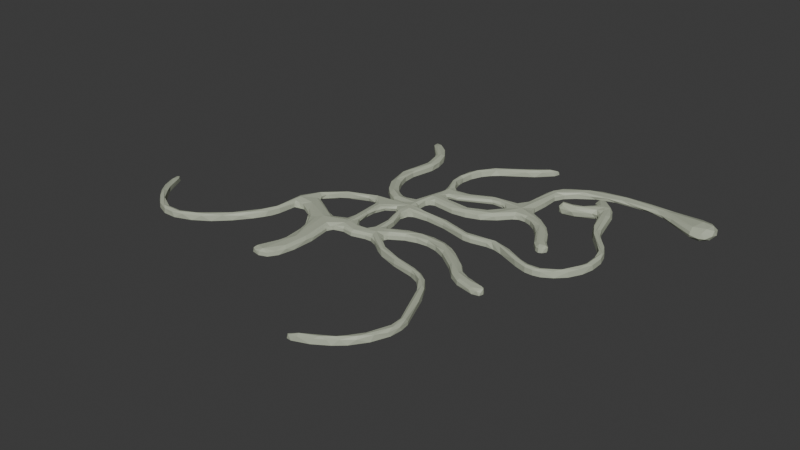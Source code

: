 # Source: cave.blend  (saved by Blender 4.5.90; exported with 4.5.12 LTS)
import bpy
from mathutils import Matrix  # noqa: F401  (used for matrix-valued properties, if any)

bpy.ops.wm.read_factory_settings(use_empty=True)
scene = bpy.context.scene
scene.name = 'Scene'

# ---- collections
col_collection = bpy.data.collections.new('Collection'); scene.collection.children.link(col_collection)

# ---- materials (node trees are filled in below, after node groups)
mat_material = bpy.data.materials.new('Material')
mat_material.alpha_threshold = 0.0
mat_material.roughness = 0.5
mat_material.line_color = (0.0, 0.0, 0.0, 1.0)

# ---- material node trees
mat_material.use_nodes = True; mat_material.node_tree.nodes.clear()
_N = mat_material.node_tree.nodes; _L = mat_material.node_tree.links
n0 = _N.new('ShaderNodeOutputMaterial'); n0.name = 'Material Output'; n0.location = (200, 100)
n1 = _N.new('ShaderNodeBsdfPrincipled'); n1.name = 'Principled BSDF'; n1.location = (-200, 100)
n1.inputs[3].default_value = 1.45
n2 = _N.new('ShaderNodeRGB'); n2.name = 'RGB'; n2.location = (-490, 80)
n2.outputs[0].default_value = (0.4597, 0.4997, 0.3839, 1.0)
_L.new(n1.outputs[0], n0.inputs[0])
_L.new(n2.outputs[0], n1.inputs[0])
n0.is_active_output = True

# ---- world
world_world = bpy.data.worlds.new('World'); scene.world = world_world
world_world.use_nodes = True; world_world.node_tree.nodes.clear()
_N = world_world.node_tree.nodes; _L = world_world.node_tree.links
n0 = _N.new('ShaderNodeOutputWorld'); n0.name = 'World Output'; n0.location = (200, 100)
n1 = _N.new('ShaderNodeBackground'); n1.name = 'Background'; n1.location = (-200, 100)
n1.inputs[0].default_value = (0.05088, 0.05088, 0.05088, 1.0)
_L.new(n1.outputs[0], n0.inputs[0])
n0.is_active_output = True
world_world.color = (0.05088, 0.05088, 0.05088)
world_world.sun_shadow_jitter_overblur = 0.0

# ---- meshes
me_cube = bpy.data.meshes.new('Cube')
me_cube.from_pydata([(1.0, 1.0, 1.0), (1.0, 1.0, -1.0), (1.0, -1.0, 1.0), (1.0, -1.0, -1.0), (-1.0, 1.0, 1.0), (-1.0, 1.0, -1.0), (-1.0, -1.0, 1.0), (-1.0, -1.0, -1.0), (0.9944, 3.808, -1.0), (-0.9944, 4.02, -1.0), (0.9944, 3.808, 1.0), (-0.9944, 4.02, 1.0), (1.314, 7.05, -1.0), (-0.5769, 7.701, -1.0), (1.314, 7.05, 1.0), (-0.5769, 7.701, 1.0), (2.455, 10.48, -1.0), (0.4578, 10.59, -1.0), (2.455, 10.48, 1.0), (0.4578, 10.59, 1.0), (2.511, 14.71, -1.0), (0.8218, 13.64, -1.0), (2.511, 14.71, 1.0), (0.8218, 13.64, 1.0), (-0.1935, 18.55, -1.0), (-2.178, 18.79, -1.0), (-0.1935, 18.55, 1.0), (-2.178, 18.79, 1.0), (0.4542, 24.6, -1.0), (-1.216, 25.7, -1.0), (0.4542, 24.6, 1.0), (-1.216, 25.7, 1.0), (3.426, 29.32, -1.0), (2.461, 31.07, -1.0), (3.426, 29.32, 1.0), (2.461, 31.07, 1.0), (10.86, 33.46, -1.0), (9.44, 34.87, -1.0), (10.86, 33.46, 1.0), (9.44, 34.87, 1.0), (16.61, 39.26, -1.0), (15.19, 40.67, -1.0), (16.61, 39.26, 1.0), (15.19, 40.67, 1.0), (10.11, 0.9596, 1.0), (10.11, 0.9596, -1.0), (9.546, -0.9596, 1.0), (9.546, -0.9596, -1.0), (16.19, -0.8214, 1.0), (16.19, -0.8214, -1.0), (15.62, -2.741, 1.0), (15.62, -2.741, -1.0), (18.8, -1.755, 1.0), (18.8, -1.755, -1.0), (19.37, -3.67, 1.0), (19.37, -3.67, -1.0), (24.85, -0.09926, 1.0), (24.85, -0.09926, -1.0), (24.32, -2.028, 1.0), (24.32, -2.028, -1.0), (29.13, -1.301, 1.0), (29.13, -1.301, -1.0), (28.19, -3.065, 1.0), (28.19, -3.065, -1.0), (35.63, -4.954, 1.0), (35.63, -4.954, -1.0), (35.8, -6.947, 1.0), (35.8, -6.947, -1.0), (39.44, -4.81, 1.0), (39.44, -4.81, -1.0), (40.73, -6.336, 1.0), (40.73, -6.336, -1.0), (43.51, -1.537, 1.0), (43.51, -1.537, -1.0), (45.39, -2.213, 1.0), (45.39, -2.213, -1.0), (45.6, 3.9, 1.0), (45.6, 3.9, -1.0), (47.57, 4.249, 1.0), (47.57, 4.249, -1.0), (44.75, 10.03, 1.0), (44.75, 10.03, -1.0), (46.04, 11.55, 1.0), (46.04, 11.55, -1.0), (38.42, 15.66, 1.0), (38.42, 15.66, -1.0), (40.36, 16.12, 1.0), (40.36, 16.12, -1.0), (36.15, 21.83, 1.732), (36.91, 22.01, -1.0), (39.62, 22.65, 1.732), (38.86, 22.47, -1.0), (-6.092, 1.253, 1.0), (-6.092, 1.253, -1.0), (-4.443, 3.783, 1.0), (-4.443, 3.783, -1.0), (-10.16, 4.08, 1.0), (-10.16, 4.08, -1.0), (-7.587, 5.659, 1.0), (-7.587, 5.659, -1.0), (-13.69, 10.1, 1.0), (-13.69, 10.1, -1.0), (-10.68, 10.43, 1.0), (-10.68, 10.43, -1.0), (-14.25, 17.24, 1.0), (-14.25, 17.24, -1.0), (-11.51, 15.96, 1.0), (-11.51, 15.96, -1.0), (-11.96, 21.31, 1.0), (-11.96, 21.31, -1.0), (-9.035, 22.05, 1.0), (-9.035, 22.05, -1.0), (-13.38, 28.13, 1.0), (-13.38, 28.13, -1.0), (-11.51, 30.5, 1.0), (-11.51, 30.5, -1.0), (-19.96, 33.33, 1.0), (-19.96, 33.33, -1.0), (-18.08, 35.7, 1.0), (-18.08, 35.7, -1.0), (-8.652, 0.934, -1.0), (-7.937, -0.934, -1.0), (-7.937, -0.934, 1.0), (-8.652, 0.934, 1.0), (-16.19, -2.02, -1.0), (-14.86, -3.513, -1.0), (-14.86, -3.513, 1.0), (-16.19, -2.02, 1.0), (-22.76, -8.077, -1.0), (-20.83, -8.625, -1.0), (-20.83, -8.625, 1.0), (-22.76, -8.077, 1.0), (-24.33, -13.96, -1.0), (-22.36, -13.62, -1.0), (-22.36, -13.62, 1.0), (-24.33, -13.96, 1.0), (-23.29, -18.69, -1.0), (-21.55, -19.67, -1.0), (-21.55, -19.67, 1.0), (-23.29, -18.69, 1.0), (-26.57, -24.56, -1.0), (-25.07, -25.88, -1.0), (-25.07, -25.88, 1.0), (-26.57, -24.56, 1.0), (-32.59, -31.5, -1.0), (-31.69, -33.29, -1.0), (-31.69, -33.29, 1.0), (-32.59, -31.5, 1.0), (-39.88, -35.54, -1.0), (-40.54, -37.42, -1.0), (-40.54, -37.42, 1.0), (-39.88, -35.54, 1.0), (-45.38, -33.7, -1.0), (-46.81, -35.1, -1.0), (-46.81, -35.1, 1.0), (-45.38, -33.7, 1.0), (-51.04, -28.05, -1.0), (-52.94, -28.69, -1.0), (-52.94, -28.69, 1.0), (-51.04, -28.05, 1.0), (-53.37, -21.17, -1.0), (-55.27, -21.81, -1.0), (-55.27, -21.81, 1.0), (-53.37, -21.17, 1.0), (-15.52, -10.42, -1.0), (-15.52, -10.42, 1.0), (-18.68, -14.57, -1.0), (-18.68, -14.57, 1.0), (-10.7, -14.29, -1.0), (-10.7, -14.29, 1.0), (-15.14, -17.05, -1.0), (-15.14, -17.05, 1.0), (-8.438, -18.04, -1.0), (-8.438, -18.04, 1.0), (-13.34, -19.85, -1.0), (-13.34, -19.85, 1.0), (-6.687, -23.19, -1.0), (-6.687, -23.19, 1.0), (-11.91, -23.3, -1.0), (-11.91, -23.3, 1.0), (-7.175, -33.92, -1.0), (-7.175, -33.92, 1.0), (-11.04, -30.41, -1.0), (-11.04, -30.41, 1.0), (-10.65, -37.3, -1.0), (-10.65, -37.3, 1.0), (-15.7, -35.98, -1.0), (-15.7, -35.98, 1.0), (-0.8918, -5.21, -1.0), (-0.8918, -5.21, 1.0), (0.8918, -4.305, 1.0), (0.8918, -4.305, -1.0), (0.5404, -7.75, -1.0), (0.5404, -7.75, 1.0), (2.539, -7.832, 1.0), (2.539, -7.832, -1.0), (0.513, -12.46, -1.0), (0.513, -12.46, 1.0), (2.227, -11.43, 1.0), (2.227, -11.43, -1.0), (2.592, -15.77, -1.0), (2.592, -15.77, 1.0), (3.788, -14.17, 1.0), (3.788, -14.17, -1.0), (5.79, -18.16, -1.0), (5.79, -18.16, 1.0), (6.986, -16.56, 1.0), (6.986, -16.56, -1.0), (8.486, -20.11, -1.0), (8.486, -20.11, 1.0), (9.128, -18.21, 1.0), (9.128, -18.21, -1.0), (15.04, -22.31, -1.0), (15.04, -22.31, 1.0), (15.3, -20.33, 1.0), (15.3, -20.33, -1.0), (19.97, -22.85, -1.0), (19.97, -22.85, 1.0), (21.04, -21.16, 1.0), (21.04, -21.16, -1.0), (23.79, -25.05, -1.0), (23.79, -25.05, 1.0), (25.64, -24.31, 1.0), (25.64, -24.31, -1.0), (28.46, -36.67, -1.0), (28.46, -36.67, 1.0), (30.32, -35.93, 1.0), (30.32, -35.93, -1.0), (29.4, -38.74, -1.0), (29.4, -38.74, 1.0), (31.39, -38.85, 1.0), (31.39, -38.85, -1.0), (29.28, -42.8, -1.0), (29.28, -42.8, 1.0), (31.03, -43.77, 1.0), (31.03, -43.77, -1.0), (26.31, -48.31, -1.0), (26.31, -48.31, 1.0), (27.6, -49.84, 1.0), (27.6, -49.84, -1.0), (22.27, -51.99, -1.059), (22.02, -51.91, 0.9232), (22.48, -53.85, 1.059), (22.73, -53.93, -0.9232), (14.61, -53.86, -1.949), (14.36, -53.78, 0.03344), (14.82, -55.72, 0.1697), (15.07, -55.8, -1.813), (5.661, -9.472, 1.0), (5.661, -9.472, -1.0), (7.223, -12.21, 1.0), (7.223, -12.21, -1.0), (8.385, -8.028, 1.0), (8.385, -8.028, -1.0), (8.914, -11.14, 1.0), (8.914, -11.14, -1.0), (14.56, -7.139, 1.0), (14.56, -7.139, -1.0), (13.67, -10.16, 1.0), (13.67, -10.16, -1.0), (19.92, -8.812, 1.0), (19.92, -8.812, -1.0), (18.01, -11.32, 1.0), (18.01, -11.32, -1.0), (23.62, -11.63, 1.0), (23.62, -11.63, -1.0), (21.71, -14.14, 1.0), (21.71, -14.14, -1.0), (23.6, -11.62, 1.0), (23.6, -11.62, -1.0), (21.69, -14.13, 1.0), (21.69, -14.13, -1.0), (26.52, -13.94, 1.0), (26.52, -13.94, -1.0), (23.92, -15.72, 1.0), (23.92, -15.72, -1.0), (27.45, -15.72, 1.0), (27.45, -15.72, -1.0), (26.21, -18.62, 1.0), (26.21, -18.62, -1.0), (30.72, -17.18, 1.0), (30.72, -17.18, -1.0), (30.31, -20.31, 1.0), (30.31, -20.31, -1.0), (35.55, -17.81, 1.0), (35.55, -17.81, -1.0), (35.14, -20.94, 1.0), (35.14, -20.94, -1.0), (7.548, 5.166, 1.0), (7.548, 5.166, -1.0), (7.077, 8.745, 1.0), (7.077, 8.745, -1.0), (14.24, 6.255, 1.0), (14.24, 6.255, -1.0), (12.16, 9.203, 1.0), (12.16, 9.203, -1.0), (18.9, 9.685, 1.0), (18.9, 9.685, -1.0), (15.92, 11.72, 1.0), (15.92, 11.72, -1.0), (21.22, 13.3, 1.0), (21.22, 13.3, -1.0), (17.7, 14.12, 1.0), (17.7, 14.12, -1.0), (21.94, 16.39, 1.0), (21.94, 16.39, -1.0), (18.43, 17.22, 1.0), (18.43, 17.22, -1.0), (24.84, 12.65, 1.0), (24.84, 12.65, -1.0), (26.95, 15.02, 1.0), (26.95, 15.02, -1.0), (28.27, 9.732, 1.0), (28.27, 9.732, -1.0), (31.05, 11.27, 1.0), (31.05, 11.27, -1.0), (30.46, 5.759, 1.0), (30.46, 5.759, -1.0), (33.25, 7.297, 1.0), (33.25, 7.297, -1.0), (31.79, 3.594, 1.0), (31.79, 3.594, -1.0), (33.8, 6.054, 1.0), (33.8, 6.054, -1.0), (33.97, 1.814, 1.0), (33.97, 1.814, -1.0), (35.98, 4.274, 1.0), (35.98, 4.274, -1.0), (23.28, 22.52, 1.0), (23.28, 22.52, -1.0), (19.68, 22.14, 1.0), (19.68, 22.14, -1.0), (22.42, 26.39, 1.0), (22.42, 26.39, -1.0), (19.47, 28.48, 1.0), (19.47, 28.48, -1.0), (24.8, 30.15, 1.0), (24.8, 30.15, -1.0), (23.25, 33.42, 1.0), (23.25, 33.42, -1.0), (30.78, 33.09, 1.0), (30.78, 33.09, -1.0), (30.35, 36.67, 1.0), (30.35, 36.67, -1.0), (14.23, 15.38, 1.0), (14.23, 15.38, -1.0), (12.64, 18.13, 1.0), (12.64, 18.13, -1.0), (10.74, 13.36, 1.0), (10.74, 13.36, -1.0), (9.323, 16.2, 1.0), (9.323, 16.2, -1.0), (8.013, 12.0, 1.0), (8.013, 12.0, -1.0), (6.595, 14.84, 1.0), (6.595, 14.84, -1.0), (4.313, 10.48, 1.0), (4.313, 10.48, -1.0), (3.614, 14.66, 1.0), (3.614, 14.66, -1.0), (5.668, 10.71, 1.0), (5.668, 10.71, -1.0), (4.97, 14.89, 1.0), (4.97, 14.89, -1.0), (-0.7653, -14.06, -1.0), (-0.7653, -14.06, 1.0), (-1.895, -17.8, -1.0), (-1.895, -17.8, 1.0), (-4.626, -13.04, -1.0), (-4.626, -13.04, 1.0), (-4.272, -16.93, -1.0), (-4.272, -16.93, 1.0), (-6.507, -13.24, -1.0), (-6.507, -13.24, 1.0), (-5.458, -17.01, -1.0), (-5.458, -17.01, 1.0), (1.0, 1.0, -0.8649), (1.0, -1.0, -0.8649), (-1.0, 1.0, -0.8649), (0.9944, 3.808, -0.8649), (-0.9944, 4.02, -0.8649), (1.314, 7.05, -0.8649), (-0.5769, 7.701, -0.8649), (0.4578, 10.59, -0.8649), (2.511, 14.71, -0.8649), (0.8218, 13.64, -0.8649), (-0.1935, 18.55, -0.8649), (-2.178, 18.79, -0.8649), (0.4542, 24.6, -0.8649), (-1.216, 25.7, -0.8649), (3.426, 29.32, -0.8649), (2.461, 31.07, -0.8649), (10.86, 33.46, -0.8649), (9.44, 34.87, -0.8649), (16.61, 39.26, -0.8649), (15.19, 40.67, -0.8649), (10.11, 0.9596, -0.8649), (9.546, -0.9596, -0.8649), (16.19, -0.8214, -0.8649), (15.62, -2.741, -0.8649), (18.8, -1.755, -0.8649), (19.37, -3.67, -0.8649), (24.85, -0.09926, -0.8649), (24.32, -2.028, -0.8649), (29.13, -1.301, -0.8649), (28.19, -3.065, -0.8649), (35.63, -4.954, -0.8649), (35.8, -6.947, -0.8649), (39.44, -4.81, -0.8649), (40.73, -6.336, -0.8649), (43.51, -1.537, -0.8649), (45.39, -2.213, -0.8649), (45.6, 3.9, -0.8649), (47.57, 4.249, -0.8649), (44.75, 10.03, -0.8649), (46.04, 11.55, -0.8649), (38.42, 15.66, -0.8649), (40.36, 16.12, -0.8649), (36.15, 21.83, -1.597), (39.62, 22.65, -1.597), (-6.092, 1.253, -0.8649), (-4.443, 3.783, -0.8649), (-10.16, 4.08, -0.8649), (-7.587, 5.659, -0.8649), (-13.69, 10.1, -0.8649), (-10.68, 10.43, -0.8649), (-14.25, 17.24, -0.8649), (-11.51, 15.96, -0.8649), (-11.96, 21.31, -0.8649), (-9.035, 22.05, -0.8649), (-13.38, 28.13, -0.8649), (-11.51, 30.5, -0.8649), (-19.96, 33.33, -0.8649), (-18.08, 35.7, -0.8649), (-8.652, 0.934, -0.8649), (-16.19, -2.02, -0.8649), (-22.76, -8.077, -0.8649), (-22.36, -13.62, -0.8649), (-24.33, -13.96, -0.8649), (-21.55, -19.67, -0.8649), (-23.29, -18.69, -0.8649), (-25.07, -25.88, -0.8649), (-26.57, -24.56, -0.8649), (-31.69, -33.29, -0.8649), (-32.59, -31.5, -0.8649), (-40.54, -37.42, -0.8649), (-39.88, -35.54, -0.8649), (-46.81, -35.1, -0.8649), (-45.38, -33.7, -0.8649), (-52.94, -28.69, -0.8649), (-51.04, -28.05, -0.8649), (-55.27, -21.81, -0.8649), (-53.37, -21.17, -0.8649), (-18.68, -14.57, -0.8649), (-15.14, -17.05, -0.8649), (-8.438, -18.04, -0.8649), (-13.34, -19.85, -0.8649), (-6.687, -23.19, -0.8649), (-11.91, -23.3, -0.8649), (-7.175, -33.92, -0.8649), (-11.04, -30.41, -0.8649), (-10.65, -37.3, -0.8649), (-15.7, -35.98, -0.8649), (0.8918, -4.305, -0.8649), (2.539, -7.832, -0.8649), (2.227, -11.43, -0.8649), (2.592, -15.77, -0.8649), (3.788, -14.17, -0.8649), (5.79, -18.16, -0.8649), (6.986, -16.56, -0.8649), (8.486, -20.11, -0.8649), (9.128, -18.21, -0.8649), (15.04, -22.31, -0.8649), (15.3, -20.33, -0.8649), (19.97, -22.85, -0.8649), (21.04, -21.16, -0.8649), (23.79, -25.05, -0.8649), (25.64, -24.31, -0.8649), (28.46, -36.67, -0.8649), (30.32, -35.93, -0.8649), (29.4, -38.74, -0.8649), (31.39, -38.85, -0.8649), (29.28, -42.8, -0.8649), (31.03, -43.77, -0.8649), (26.31, -48.31, -0.8649), (27.6, -49.84, -0.8649), (22.26, -51.99, -0.9255), (22.71, -53.93, -0.7893), (14.59, -53.85, -1.815), (15.05, -55.8, -1.679), (5.661, -9.472, -0.8649), (7.223, -12.21, -0.8649), (8.385, -8.028, -0.8649), (8.914, -11.14, -0.8649), (14.56, -7.139, -0.8649), (13.67, -10.16, -0.8649), (19.92, -8.812, -0.8649), (18.01, -11.32, -0.8649), (23.62, -11.63, -0.8649), (21.71, -14.14, -0.8649), (23.6, -11.62, -0.8649), (21.69, -14.13, -0.8649), (26.52, -13.94, -0.8649), (23.92, -15.72, -0.8649), (27.45, -15.72, -0.8649), (26.21, -18.62, -0.8649), (30.72, -17.18, -0.8649), (30.31, -20.31, -0.8649), (35.55, -17.81, -0.8649), (35.14, -20.94, -0.8649), (7.548, 5.166, -0.8649), (14.24, 6.255, -0.8649), (18.9, 9.685, -0.8649), (21.22, 13.3, -0.8649), (21.94, 16.39, -0.8649), (18.43, 17.22, -0.8649), (24.84, 12.65, -0.8649), (26.95, 15.02, -0.8649), (28.27, 9.732, -0.8649), (31.05, 11.27, -0.8649), (30.46, 5.759, -0.8649), (33.25, 7.297, -0.8649), (31.79, 3.594, -0.8649), (33.8, 6.054, -0.8649), (33.97, 1.814, -0.8649), (35.98, 4.274, -0.8649), (23.28, 22.52, -0.8649), (19.68, 22.14, -0.8649), (22.42, 26.39, -0.8649), (19.47, 28.48, -0.8649), (24.8, 30.15, -0.8649), (23.25, 33.42, -0.8649), (30.78, 33.09, -0.8649), (30.35, 36.67, -0.8649), (12.64, 18.13, -0.8649), (9.323, 16.2, -0.8649), (6.595, 14.84, -0.8649), (3.614, 14.66, -0.8649), (4.97, 14.89, -0.8649), (-1.895, -17.8, -0.8649), (-4.272, -16.93, -0.8649), (-5.458, -17.01, -0.8649), (-5.544, -4.554, -1.0), (-5.544, -4.554, 1.0), (-7.424, -4.758, -1.0), (-7.424, -4.758, 1.0), (40.8, 34.35, 1.0), (41.22, 37.93, 1.0), (40.8, 34.35, -0.8649), (41.22, 37.93, -0.8649), (49.26, 33.37, 1.0), (50.39, 36.8, 1.0), (49.26, 33.37, -0.8649), (50.39, 36.8, -0.8649), (58.84, 25.31, 3.417), (62.87, 37.64, 3.417), (58.84, 25.31, -3.282), (62.87, 37.64, -3.282), (35.58, 25.03, 1.732), (38.34, 27.29, 1.732), (35.58, 25.03, -1.597), (38.34, 27.29, -1.597), (33.93, 27.43, 1.732), (35.22, 30.75, 1.732), (33.93, 27.43, -1.597), (35.22, 30.75, -1.597), (31.1, 28.53, 1.732), (32.4, 31.85, 1.732), (31.1, 28.53, -1.597), (32.4, 31.85, -1.597), (31.05, 22.06, 1.732), (31.05, 22.06, -1.597), (30.49, 24.91, 1.732), (30.49, 24.91, -1.597), (28.07, 21.55, 1.732), (28.07, 21.55, -1.597), (28.39, 24.43, 1.732), (28.39, 24.43, -1.597), (25.8, 21.5, 2.072), (25.8, 21.5, -1.937), (26.19, 24.98, 2.072), (26.19, 24.98, -1.937)], [], [(0, 2, 6, 4), (6, 189, 188, 7), (6, 122, 123, 4), (5, 7, 3, 1), (377, 397, 47, 3), (1, 8, 9, 5), (380, 382, 15, 11), (4, 11, 10, 0), (376, 379, 8, 1), (378, 420, 92, 4), (15, 19, 18, 14), (8, 12, 13, 9), (11, 15, 14, 10), (379, 381, 12, 8), (383, 385, 23, 19), (16, 291, 290, 18), (382, 383, 19, 15), (12, 16, 17, 13), (20, 24, 25, 21), (16, 20, 21, 17), (19, 23, 22, 18), (16, 357, 359, 20), (27, 31, 30, 26), (23, 27, 26, 22), (384, 386, 24, 20), (385, 387, 27, 23), (389, 391, 35, 31), (386, 388, 28, 24), (387, 389, 31, 27), (24, 28, 29, 25), (35, 39, 38, 34), (28, 32, 33, 29), (31, 35, 34, 30), (388, 390, 32, 28), (392, 394, 40, 36), (390, 392, 36, 32), (391, 393, 39, 35), (32, 36, 37, 33), (395, 394, 42, 43), (393, 395, 43, 39), (36, 40, 41, 37), (39, 43, 42, 38), (44, 48, 50, 46), (376, 396, 44, 0), (3, 47, 45, 1), (0, 44, 46, 2), (51, 55, 53, 49), (396, 398, 48, 44), (47, 51, 49, 45), (397, 399, 51, 47), (52, 56, 58, 54), (399, 401, 55, 51), (48, 52, 54, 50), (398, 400, 52, 48), (402, 404, 60, 56), (400, 402, 56, 52), (55, 59, 57, 53), (401, 403, 59, 55), (63, 67, 65, 61), (59, 63, 61, 57), (403, 405, 63, 59), (56, 60, 62, 58), (64, 68, 70, 66), (405, 407, 67, 63), (60, 64, 66, 62), (404, 406, 64, 60), (71, 75, 73, 69), (406, 408, 68, 64), (67, 71, 69, 65), (407, 409, 71, 67), (411, 413, 79, 75), (409, 411, 75, 71), (68, 72, 74, 70), (408, 410, 72, 68), (76, 80, 82, 78), (72, 76, 78, 74), (410, 412, 76, 72), (75, 79, 77, 73), (83, 87, 85, 81), (412, 414, 80, 76), (79, 83, 81, 77), (413, 415, 83, 79), (84, 88, 90, 86), (415, 417, 87, 83), (80, 84, 86, 82), (414, 416, 84, 80), (88, 418, 560, 558), (416, 418, 88, 84), (87, 91, 89, 85), (417, 419, 91, 87), (92, 96, 98, 94), (9, 95, 93, 5), (380, 421, 95, 9), (4, 92, 94, 11), (99, 103, 101, 97), (421, 423, 99, 95), (95, 99, 97, 93), (420, 422, 96, 92), (424, 426, 104, 100), (422, 424, 100, 96), (96, 100, 102, 98), (423, 425, 103, 99), (104, 108, 110, 106), (100, 104, 106, 102), (425, 427, 107, 103), (103, 107, 105, 101), (111, 115, 113, 109), (427, 429, 111, 107), (107, 111, 109, 105), (426, 428, 108, 104), (112, 116, 118, 114), (428, 430, 112, 108), (108, 112, 114, 110), (429, 431, 115, 111), (432, 433, 118, 116), (431, 433, 119, 115), (115, 119, 117, 113), (430, 432, 116, 112), (434, 435, 124, 120), (378, 434, 120, 5), (543, 545, 122, 6), (5, 120, 121, 7), (126, 130, 131, 127), (120, 124, 125, 121), (122, 126, 127, 123), (121, 125, 126, 122), (436, 438, 132, 128), (125, 129, 130, 126), (435, 436, 128, 124), (124, 128, 129, 125), (438, 440, 136, 132), (128, 132, 133, 129), (130, 134, 135, 131), (130, 165, 167, 134), (138, 142, 143, 139), (132, 136, 137, 133), (134, 138, 139, 135), (437, 439, 138, 134), (442, 444, 144, 140), (439, 441, 142, 138), (440, 442, 140, 136), (136, 140, 141, 137), (144, 148, 149, 145), (140, 144, 145, 141), (142, 146, 147, 143), (441, 443, 146, 142), (150, 154, 155, 151), (146, 150, 151, 147), (443, 445, 150, 146), (444, 446, 148, 144), (448, 450, 156, 152), (445, 447, 154, 150), (446, 448, 152, 148), (148, 152, 153, 149), (158, 162, 163, 159), (152, 156, 157, 153), (154, 158, 159, 155), (447, 449, 158, 154), (451, 452, 163, 162), (449, 451, 162, 158), (450, 452, 160, 156), (156, 160, 161, 157), (166, 170, 168, 164), (437, 453, 166, 133), (133, 166, 164, 129), (129, 164, 165, 130), (169, 173, 175, 171), (164, 168, 169, 165), (165, 169, 171, 167), (453, 454, 170, 166), (174, 178, 176, 172), (454, 456, 174, 170), (170, 174, 172, 168), (541, 455, 173, 375), (178, 182, 180, 176), (455, 457, 177, 173), (173, 177, 179, 175), (456, 458, 178, 174), (181, 185, 187, 183), (457, 459, 181, 177), (177, 181, 183, 179), (458, 460, 182, 178), (461, 462, 187, 185), (460, 462, 186, 182), (182, 186, 184, 180), (459, 461, 185, 181), (189, 193, 192, 188), (7, 188, 191, 3), (2, 190, 189, 6), (377, 463, 190, 2), (192, 196, 199, 195), (188, 192, 195, 191), (463, 464, 194, 190), (190, 194, 193, 189), (198, 202, 201, 197), (464, 465, 198, 194), (194, 198, 197, 193), (193, 197, 196, 192), (200, 204, 207, 203), (197, 365, 364, 196), (196, 200, 203, 199), (203, 251, 249, 199), (469, 471, 210, 206), (467, 469, 206, 202), (202, 206, 205, 201), (466, 468, 204, 200), (210, 214, 213, 209), (206, 210, 209, 205), (468, 470, 208, 204), (204, 208, 211, 207), (212, 216, 219, 215), (470, 472, 212, 208), (208, 212, 215, 211), (471, 473, 214, 210), (218, 222, 221, 217), (473, 475, 218, 214), (214, 218, 217, 213), (472, 474, 216, 212), (222, 226, 225, 221), (474, 476, 220, 216), (216, 220, 223, 219), (475, 477, 222, 218), (224, 228, 231, 227), (476, 478, 224, 220), (220, 224, 227, 223), (477, 479, 226, 222), (230, 234, 233, 229), (479, 481, 230, 226), (226, 230, 229, 225), (478, 480, 228, 224), (482, 484, 236, 232), (480, 482, 232, 228), (228, 232, 235, 231), (481, 483, 234, 230), (236, 240, 243, 239), (232, 236, 239, 235), (483, 485, 238, 234), (234, 238, 237, 233), (242, 246, 245, 241), (485, 487, 242, 238), (238, 242, 241, 237), (484, 486, 240, 236), (489, 488, 245, 246), (486, 488, 244, 240), (240, 244, 247, 243), (487, 489, 246, 242), (251, 255, 253, 249), (198, 248, 250, 202), (467, 491, 251, 203), (465, 490, 248, 198), (493, 495, 259, 255), (491, 493, 255, 251), (248, 252, 254, 250), (490, 492, 252, 248), (256, 260, 262, 258), (252, 256, 258, 254), (492, 494, 256, 252), (255, 259, 257, 253), (263, 267, 265, 261), (494, 496, 260, 256), (259, 263, 261, 257), (495, 497, 263, 259), (264, 268, 270, 266), (497, 499, 267, 263), (260, 264, 266, 262), (496, 498, 264, 260), (271, 275, 273, 269), (498, 500, 268, 264), (267, 271, 269, 265), (499, 501, 271, 267), (272, 276, 278, 274), (501, 503, 275, 271), (268, 272, 274, 270), (500, 502, 272, 268), (279, 283, 281, 277), (502, 504, 276, 272), (275, 279, 277, 273), (503, 505, 279, 275), (507, 509, 287, 283), (505, 507, 283, 279), (276, 280, 282, 278), (504, 506, 280, 276), (280, 284, 286, 282), (506, 508, 284, 280), (283, 287, 285, 281), (289, 293, 295, 291), (12, 289, 291, 16), (381, 510, 289, 12), (18, 290, 288, 14), (294, 298, 296, 292), (291, 295, 294, 290), (290, 294, 292, 288), (510, 511, 293, 289), (298, 302, 300, 296), (511, 512, 297, 293), (293, 297, 299, 295), (295, 299, 298, 294), (301, 305, 307, 303), (512, 513, 301, 297), (297, 301, 303, 299), (299, 303, 302, 298), (306, 330, 328, 304), (302, 344, 346, 306), (302, 306, 304, 300), (514, 517, 310, 304), (516, 518, 313, 309), (304, 310, 308, 300), (301, 309, 311, 305), (513, 516, 309, 301), (314, 318, 316, 312), (310, 314, 312, 308), (517, 519, 314, 310), (309, 313, 315, 311), (317, 321, 323, 319), (519, 521, 318, 314), (313, 317, 319, 315), (518, 520, 317, 313), (322, 326, 324, 320), (520, 522, 321, 317), (318, 322, 320, 316), (521, 523, 322, 318), (524, 525, 327, 325), (523, 525, 326, 322), (321, 325, 327, 323), (522, 524, 325, 321), (330, 334, 332, 328), (514, 526, 329, 305), (305, 329, 331, 307), (515, 527, 330, 306), (333, 337, 339, 335), (526, 528, 333, 329), (329, 333, 335, 331), (527, 529, 334, 330), (531, 533, 342, 338), (529, 531, 338, 334), (334, 338, 336, 332), (528, 530, 337, 333), (532, 533, 343, 341), (338, 342, 340, 336), (530, 532, 341, 337), (337, 341, 343, 339), (344, 348, 350, 346), (303, 345, 344, 302), (307, 347, 345, 303), (515, 534, 347, 307), (351, 355, 353, 349), (534, 535, 351, 347), (347, 351, 349, 345), (345, 349, 348, 344), (361, 353, 355, 363), (349, 353, 352, 348), (348, 352, 354, 350), (535, 536, 355, 351), (358, 362, 360, 356), (18, 356, 357, 16), (22, 358, 356, 18), (384, 537, 358, 22), (538, 536, 354, 362), (537, 538, 362, 358), (357, 361, 363, 359), (356, 360, 361, 357), (362, 354, 352, 360), (360, 352, 353, 361), (364, 368, 370, 366), (196, 364, 366, 200), (201, 367, 365, 197), (466, 539, 367, 201), (371, 375, 373, 369), (539, 540, 371, 367), (367, 371, 369, 365), (365, 369, 368, 364), (372, 168, 172, 374), (372, 368, 542, 544), (368, 372, 374, 370), (540, 541, 375, 371), (375, 173, 169, 373), (373, 169, 168, 372), (370, 374, 541, 540), (366, 370, 540, 539), (200, 366, 539, 466), (359, 363, 538, 537), (363, 355, 536, 538), (20, 359, 537, 384), (350, 354, 536, 535), (346, 350, 535, 534), (306, 346, 534, 515), (336, 340, 532, 530), (533, 532, 548, 549), (332, 336, 530, 528), (335, 339, 531, 529), (339, 343, 533, 531), (331, 335, 529, 527), (328, 332, 528, 526), (307, 331, 527, 515), (304, 328, 526, 514), (320, 324, 524, 522), (323, 327, 525, 523), (324, 326, 525, 524), (319, 323, 523, 521), (316, 320, 522, 520), (312, 316, 520, 518), (315, 319, 521, 519), (311, 315, 519, 517), (300, 308, 516, 513), (308, 312, 518, 516), (305, 311, 517, 514), (296, 300, 513, 512), (292, 296, 512, 511), (288, 292, 511, 510), (14, 288, 510, 381), (281, 285, 508, 506), (277, 281, 506, 504), (278, 282, 507, 505), (282, 286, 509, 507), (274, 278, 505, 503), (273, 277, 504, 502), (269, 273, 502, 500), (270, 274, 503, 501), (266, 270, 501, 499), (265, 269, 500, 498), (261, 265, 498, 496), (262, 266, 499, 497), (258, 262, 497, 495), (257, 261, 496, 494), (253, 257, 494, 492), (249, 253, 492, 490), (250, 254, 493, 491), (254, 258, 495, 493), (199, 249, 490, 465), (202, 250, 491, 467), (243, 247, 489, 487), (241, 245, 488, 486), (247, 244, 488, 489), (237, 241, 486, 484), (239, 243, 487, 485), (235, 239, 485, 483), (231, 235, 483, 481), (229, 233, 482, 480), (233, 237, 484, 482), (225, 229, 480, 478), (227, 231, 481, 479), (223, 227, 479, 477), (221, 225, 478, 476), (219, 223, 477, 475), (217, 221, 476, 474), (213, 217, 474, 472), (215, 219, 475, 473), (211, 215, 473, 471), (209, 213, 472, 470), (205, 209, 470, 468), (201, 205, 468, 466), (203, 207, 469, 467), (207, 211, 471, 469), (195, 199, 465, 464), (191, 195, 464, 463), (3, 191, 463, 377), (180, 184, 461, 459), (183, 187, 462, 460), (184, 186, 462, 461), (179, 183, 460, 458), (176, 180, 459, 457), (175, 179, 458, 456), (172, 176, 457, 455), (374, 172, 455, 541), (171, 175, 456, 454), (167, 171, 454, 453), (134, 167, 453, 437), (159, 163, 452, 450), (157, 161, 451, 449), (161, 160, 452, 451), (153, 157, 449, 447), (151, 155, 448, 446), (149, 153, 447, 445), (155, 159, 450, 448), (147, 151, 446, 444), (145, 149, 445, 443), (141, 145, 443, 441), (139, 143, 442, 440), (137, 141, 441, 439), (143, 147, 444, 442), (133, 137, 439, 437), (135, 139, 440, 438), (127, 131, 436, 435), (131, 135, 438, 436), (4, 123, 434, 378), (123, 127, 435, 434), (113, 117, 432, 430), (114, 118, 433, 431), (117, 119, 433, 432), (110, 114, 431, 429), (109, 113, 430, 428), (105, 109, 428, 426), (106, 110, 429, 427), (102, 106, 427, 425), (98, 102, 425, 423), (97, 101, 424, 422), (101, 105, 426, 424), (93, 97, 422, 420), (94, 98, 423, 421), (11, 94, 421, 380), (86, 90, 419, 417), (85, 89, 418, 416), (89, 91, 419, 418), (81, 85, 416, 414), (82, 86, 417, 415), (78, 82, 415, 413), (77, 81, 414, 412), (73, 77, 412, 410), (69, 73, 410, 408), (70, 74, 411, 409), (74, 78, 413, 411), (66, 70, 409, 407), (65, 69, 408, 406), (61, 65, 406, 404), (62, 66, 407, 405), (58, 62, 405, 403), (54, 58, 403, 401), (53, 57, 402, 400), (57, 61, 404, 402), (49, 53, 400, 398), (50, 54, 401, 399), (46, 50, 399, 397), (45, 49, 398, 396), (1, 45, 396, 376), (37, 41, 395, 393), (41, 40, 394, 395), (33, 37, 393, 391), (34, 38, 392, 390), (38, 42, 394, 392), (30, 34, 390, 388), (25, 29, 389, 387), (26, 30, 388, 386), (29, 33, 391, 389), (21, 25, 387, 385), (22, 26, 386, 384), (13, 17, 383, 382), (17, 21, 385, 383), (10, 14, 381, 379), (5, 93, 420, 378), (0, 10, 379, 376), (9, 13, 382, 380), (2, 46, 397, 377), (509, 285, 287), (509, 508, 285), (286, 508, 509), (286, 284, 508), (545, 544, 121, 122), (369, 373, 545, 543), (373, 372, 544, 545), (368, 369, 543, 542), (544, 542, 7, 121), (542, 543, 6, 7), (547, 549, 553, 551), (342, 533, 549, 547), (340, 342, 547, 546), (532, 340, 546, 548), (553, 552, 556, 557), (546, 547, 551, 550), (549, 548, 552, 553), (548, 546, 550, 552), (554, 555, 557, 556), (552, 550, 554, 556), (551, 553, 557, 555), (550, 551, 555, 554), (561, 559, 563, 565), (418, 419, 561, 560), (90, 88, 558, 559), (419, 90, 559, 561), (564, 565, 569, 568), (559, 558, 562, 563), (560, 561, 565, 564), (560, 564, 573, 571), (568, 569, 567, 566), (562, 564, 568, 566), (565, 563, 567, 569), (563, 562, 566, 567), (572, 570, 574, 576), (564, 562, 572, 573), (562, 558, 570, 572), (558, 560, 571, 570), (575, 577, 581, 579), (570, 571, 575, 574), (571, 573, 577, 575), (573, 572, 576, 577), (578, 579, 581, 580), (577, 576, 580, 581), (576, 574, 578, 580), (574, 575, 579, 578)])
_uv = me_cube.uv_layers.new(name='UVMap')
_uv.uv.foreach_set('vector', [0.625, 0.5, 0.625, 0.75, 0.875, 0.75, 0.875, 0.5, 0.625, 1.0, 0.625, 1.0, 0.375, 1.0, 0.375, 1.0, 0.875, 0.75, 0.875, 0.75, 0.875, 0.5, 0.875, 0.5, 0.125, 0.5, 0.125, 0.75, 0.375, 0.75, 0.375, 0.5, 0.3919, 0.75, 0.3919, 0.75, 0.375, 0.75, 0.375, 0.75, 0.375, 0.5, 0.375, 0.5, 0.125, 0.5, 0.125, 0.5, 0.3919, 0.25, 0.3919, 0.25, 0.625, 0.25, 0.625, 0.25, 0.875, 0.5, 0.875, 0.5, 0.625, 0.5, 0.625, 0.5, 0.3919, 0.5, 0.3919, 0.5, 0.375, 0.5, 0.375, 0.5, 0.3919, 0.25, 0.3919, 0.25, 0.625, 0.25, 0.625, 0.25, 0.875, 0.5, 0.875, 0.5, 0.625, 0.5, 0.625, 0.5, 0.375, 0.5, 0.375, 0.5, 0.125, 0.5, 0.125, 0.5, 0.875, 0.5, 0.875, 0.5, 0.625, 0.5, 0.625, 0.5, 0.3919, 0.5, 0.3919, 0.5, 0.375, 0.5, 0.375, 0.5, 0.3919, 0.25, 0.3919, 0.25, 0.625, 0.25, 0.625, 0.25, 0.375, 0.5, 0.375, 0.5, 0.625, 0.5, 0.625, 0.5, 0.3919, 0.25, 0.3919, 0.25, 0.625, 0.25, 0.625, 0.25, 0.375, 0.5, 0.375, 0.5, 0.125, 0.5, 0.125, 0.5, 0.375, 0.5, 0.375, 0.5, 0.125, 0.5, 0.125, 0.5, 0.375, 0.5, 0.375, 0.5, 0.125, 0.5, 0.125, 0.5, 0.875, 0.5, 0.875, 0.5, 0.625, 0.5, 0.625, 0.5, 0.375, 0.5, 0.375, 0.5, 0.375, 0.5, 0.375, 0.5, 0.875, 0.5, 0.875, 0.5, 0.625, 0.5, 0.625, 0.5, 0.875, 0.5, 0.875, 0.5, 0.625, 0.5, 0.625, 0.5, 0.3919, 0.5, 0.3919, 0.5, 0.375, 0.5, 0.375, 0.5, 0.3919, 0.25, 0.3919, 0.25, 0.625, 0.25, 0.625, 0.25, 0.3919, 0.25, 0.3919, 0.25, 0.625, 0.25, 0.625, 0.25, 0.3919, 0.5, 0.3919, 0.5, 0.375, 0.5, 0.375, 0.5, 0.3919, 0.25, 0.3919, 0.25, 0.625, 0.25, 0.625, 0.25, 0.375, 0.5, 0.375, 0.5, 0.125, 0.5, 0.125, 0.5, 0.875, 0.5, 0.875, 0.5, 0.625, 0.5, 0.625, 0.5, 0.375, 0.5, 0.375, 0.5, 0.125, 0.5, 0.125, 0.5, 0.875, 0.5, 0.875, 0.5, 0.625, 0.5, 0.625, 0.5, 0.3919, 0.5, 0.3919, 0.5, 0.375, 0.5, 0.375, 0.5, 0.3919, 0.5, 0.3919, 0.5, 0.375, 0.5, 0.375, 0.5, 0.3919, 0.5, 0.3919, 0.5, 0.375, 0.5, 0.375, 0.5, 0.3919, 0.25, 0.3919, 0.25, 0.625, 0.25, 0.625, 0.25, 0.375, 0.5, 0.375, 0.5, 0.125, 0.5, 0.125, 0.5, 0.3919, 0.25, 0.3919, 0.5, 0.625, 0.5, 0.625, 0.25, 0.3919, 0.25, 0.3919, 0.25, 0.625, 0.25, 0.625, 0.25, 0.375, 0.5, 0.375, 0.5, 0.125, 0.5, 0.125, 0.5, 0.875, 0.5, 0.875, 0.5, 0.625, 0.5, 0.625, 0.5, 0.625, 0.5, 0.625, 0.5, 0.625, 0.75, 0.625, 0.75, 0.3919, 0.5, 0.3919, 0.5, 0.625, 0.5, 0.625, 0.5, 0.375, 0.75, 0.375, 0.75, 0.375, 0.5, 0.375, 0.5, 0.625, 0.5, 0.625, 0.5, 0.625, 0.75, 0.625, 0.75, 0.375, 0.75, 0.375, 0.75, 0.375, 0.5, 0.375, 0.5, 0.3919, 0.5, 0.3919, 0.5, 0.625, 0.5, 0.625, 0.5, 0.375, 0.75, 0.375, 0.75, 0.375, 0.5, 0.375, 0.5, 0.3919, 0.75, 0.3919, 0.75, 0.375, 0.75, 0.375, 0.75, 0.625, 0.5, 0.625, 0.5, 0.625, 0.75, 0.625, 0.75, 0.3919, 0.75, 0.3919, 0.75, 0.375, 0.75, 0.375, 0.75, 0.625, 0.5, 0.625, 0.5, 0.625, 0.75, 0.625, 0.75, 0.3919, 0.5, 0.3919, 0.5, 0.625, 0.5, 0.625, 0.5, 0.3919, 0.5, 0.3919, 0.5, 0.625, 0.5, 0.625, 0.5, 0.3919, 0.5, 0.3919, 0.5, 0.625, 0.5, 0.625, 0.5, 0.375, 0.75, 0.375, 0.75, 0.375, 0.5, 0.375, 0.5, 0.3919, 0.75, 0.3919, 0.75, 0.375, 0.75, 0.375, 0.75, 0.375, 0.75, 0.375, 0.75, 0.375, 0.5, 0.375, 0.5, 0.375, 0.75, 0.375, 0.75, 0.375, 0.5, 0.375, 0.5, 0.3919, 0.75, 0.3919, 0.75, 0.375, 0.75, 0.375, 0.75, 0.625, 0.5, 0.625, 0.5, 0.625, 0.75, 0.625, 0.75, 0.625, 0.5, 0.625, 0.5, 0.625, 0.75, 0.625, 0.75, 0.3919, 0.75, 0.3919, 0.75, 0.375, 0.75, 0.375, 0.75, 0.625, 0.5, 0.625, 0.5, 0.625, 0.75, 0.625, 0.75, 0.3919, 0.5, 0.3919, 0.5, 0.625, 0.5, 0.625, 0.5, 0.375, 0.75, 0.375, 0.75, 0.375, 0.5, 0.375, 0.5, 0.3919, 0.5, 0.3919, 0.5, 0.625, 0.5, 0.625, 0.5, 0.375, 0.75, 0.375, 0.75, 0.375, 0.5, 0.375, 0.5, 0.3919, 0.75, 0.3919, 0.75, 0.375, 0.75, 0.375, 0.75, 0.3919, 0.75, 0.3919, 0.75, 0.375, 0.75, 0.375, 0.75, 0.3919, 0.75, 0.3919, 0.75, 0.375, 0.75, 0.375, 0.75, 0.625, 0.5, 0.625, 0.5, 0.625, 0.75, 0.625, 0.75, 0.3919, 0.5, 0.3919, 0.5, 0.625, 0.5, 0.625, 0.5, 0.625, 0.5, 0.625, 0.5, 0.625, 0.75, 0.625, 0.75, 0.625, 0.5, 0.625, 0.5, 0.625, 0.75, 0.625, 0.75, 0.3919, 0.5, 0.3919, 0.5, 0.625, 0.5, 0.625, 0.5, 0.375, 0.75, 0.375, 0.75, 0.375, 0.5, 0.375, 0.5, 0.375, 0.75, 0.375, 0.75, 0.375, 0.5, 0.375, 0.5, 0.3919, 0.5, 0.3919, 0.5, 0.625, 0.5, 0.625, 0.5, 0.375, 0.75, 0.375, 0.75, 0.375, 0.5, 0.375, 0.5, 0.3919, 0.75, 0.3919, 0.75, 0.375, 0.75, 0.375, 0.75, 0.625, 0.5, 0.625, 0.5, 0.625, 0.75, 0.625, 0.75, 0.3919, 0.75, 0.3919, 0.75, 0.375, 0.75, 0.375, 0.75, 0.625, 0.5, 0.625, 0.5, 0.625, 0.75, 0.625, 0.75, 0.3919, 0.5, 0.3919, 0.5, 0.625, 0.5, 0.625, 0.5, 0.625, 0.5, 0.3919, 0.5, 0.3919, 0.5, 0.625, 0.5, 0.3919, 0.5, 0.3919, 0.5, 0.625, 0.5, 0.625, 0.5, 0.375, 0.75, 0.375, 0.75, 0.375, 0.5, 0.375, 0.5, 0.3919, 0.75, 0.3919, 0.75, 0.375, 0.75, 0.375, 0.75, 0.875, 0.5, 0.875, 0.5, 0.875, 0.5, 0.875, 0.5, 0.125, 0.5, 0.125, 0.5, 0.125, 0.5, 0.125, 0.5, 0.3919, 0.25, 0.3919, 0.25, 0.375, 0.25, 0.375, 0.25, 0.875, 0.5, 0.875, 0.5, 0.875, 0.5, 0.875, 0.5, 0.125, 0.5, 0.125, 0.5, 0.125, 0.5, 0.125, 0.5, 0.3919, 0.25, 0.3919, 0.25, 0.375, 0.25, 0.375, 0.25, 0.125, 0.5, 0.125, 0.5, 0.125, 0.5, 0.125, 0.5, 0.3919, 0.25, 0.3919, 0.25, 0.625, 0.25, 0.625, 0.25, 0.3919, 0.25, 0.3919, 0.25, 0.625, 0.25, 0.625, 0.25, 0.3919, 0.25, 0.3919, 0.25, 0.625, 0.25, 0.625, 0.25, 0.875, 0.5, 0.875, 0.5, 0.875, 0.5, 0.875, 0.5, 0.3919, 0.25, 0.3919, 0.25, 0.375, 0.25, 0.375, 0.25, 0.875, 0.5, 0.875, 0.5, 0.875, 0.5, 0.875, 0.5, 0.875, 0.5, 0.875, 0.5, 0.875, 0.5, 0.875, 0.5, 0.3919, 0.25, 0.3919, 0.25, 0.375, 0.25, 0.375, 0.25, 0.125, 0.5, 0.125, 0.5, 0.125, 0.5, 0.125, 0.5, 0.125, 0.5, 0.125, 0.5, 0.125, 0.5, 0.125, 0.5, 0.3919, 0.25, 0.3919, 0.25, 0.375, 0.25, 0.375, 0.25, 0.125, 0.5, 0.125, 0.5, 0.125, 0.5, 0.125, 0.5, 0.3919, 0.25, 0.3919, 0.25, 0.625, 0.25, 0.625, 0.25, 0.875, 0.5, 0.875, 0.5, 0.875, 0.5, 0.875, 0.5, 0.3919, 0.25, 0.3919, 0.25, 0.625, 0.25, 0.625, 0.25, 0.875, 0.5, 0.875, 0.5, 0.875, 0.5, 0.875, 0.5, 0.3919, 0.25, 0.3919, 0.25, 0.375, 0.25, 0.375, 0.25, 0.3919, 0.25, 0.3919, 0.25, 0.625, 0.25, 0.625, 0.25, 0.3919, 0.25, 0.3919, 0.25, 0.375, 0.25, 0.375, 0.25, 0.125, 0.5, 0.125, 0.5, 0.125, 0.5, 0.125, 0.5, 0.3919, 0.25, 0.3919, 0.25, 0.625, 0.25, 0.625, 0.25, 0.3919, 0.25, 0.3919, 0.25, 0.375, 0.25, 0.375, 0.25, 0.3919, 0.25, 0.3919, 0.25, 0.375, 0.25, 0.375, 0.25, 0.875, 0.75, 0.875, 0.75, 0.875, 0.75, 0.875, 0.75, 0.125, 0.5, 0.125, 0.5, 0.125, 0.75, 0.125, 0.75, 0.875, 0.75, 0.875, 0.75, 0.875, 0.5, 0.875, 0.5, 0.125, 0.5, 0.125, 0.5, 0.125, 0.75, 0.125, 0.75, 0.875, 0.75, 0.875, 0.75, 0.875, 0.5, 0.875, 0.5, 0.375, 1.0, 0.375, 1.0, 0.625, 1.0, 0.625, 1.0, 0.3919, 0.25, 0.3919, 0.25, 0.375, 0.25, 0.375, 0.25, 0.375, 1.0, 0.375, 1.0, 0.625, 1.0, 0.625, 1.0, 0.3919, 0.25, 0.3919, 0.25, 0.375, 0.25, 0.375, 0.25, 0.125, 0.5, 0.125, 0.5, 0.125, 0.75, 0.125, 0.75, 0.3919, 0.25, 0.3919, 0.25, 0.375, 0.25, 0.375, 0.25, 0.125, 0.5, 0.125, 0.5, 0.125, 0.75, 0.125, 0.75, 0.875, 0.75, 0.875, 0.75, 0.875, 0.5, 0.875, 0.5, 0.875, 0.75, 0.875, 0.75, 0.875, 0.75, 0.875, 0.75, 0.875, 0.75, 0.875, 0.75, 0.875, 0.5, 0.875, 0.5, 0.125, 0.5, 0.125, 0.5, 0.125, 0.75, 0.125, 0.75, 0.875, 0.75, 0.875, 0.75, 0.875, 0.5, 0.875, 0.5, 0.3919, 1.0, 0.3919, 1.0, 0.625, 1.0, 0.625, 1.0, 0.3919, 0.25, 0.3919, 0.25, 0.375, 0.25, 0.375, 0.25, 0.3919, 1.0, 0.3919, 1.0, 0.625, 1.0, 0.625, 1.0, 0.3919, 0.25, 0.3919, 0.25, 0.375, 0.25, 0.375, 0.25, 0.125, 0.5, 0.125, 0.5, 0.125, 0.75, 0.125, 0.75, 0.125, 0.5, 0.125, 0.5, 0.125, 0.75, 0.125, 0.75, 0.125, 0.5, 0.125, 0.5, 0.125, 0.75, 0.125, 0.75, 0.875, 0.75, 0.875, 0.75, 0.875, 0.5, 0.875, 0.5, 0.3919, 1.0, 0.3919, 1.0, 0.625, 1.0, 0.625, 1.0, 0.875, 0.75, 0.875, 0.75, 0.875, 0.5, 0.875, 0.5, 0.875, 0.75, 0.875, 0.75, 0.875, 0.5, 0.875, 0.5, 0.3919, 1.0, 0.3919, 1.0, 0.625, 1.0, 0.625, 1.0, 0.3919, 0.25, 0.3919, 0.25, 0.375, 0.25, 0.375, 0.25, 0.3919, 0.25, 0.3919, 0.25, 0.375, 0.25, 0.375, 0.25, 0.3919, 1.0, 0.3919, 1.0, 0.625, 1.0, 0.625, 1.0, 0.3919, 0.25, 0.3919, 0.25, 0.375, 0.25, 0.375, 0.25, 0.125, 0.5, 0.125, 0.5, 0.125, 0.75, 0.125, 0.75, 0.875, 0.75, 0.875, 0.75, 0.875, 0.5, 0.875, 0.5, 0.125, 0.5, 0.125, 0.5, 0.125, 0.75, 0.125, 0.75, 0.875, 0.75, 0.875, 0.75, 0.875, 0.5, 0.875, 0.5, 0.3919, 1.0, 0.3919, 1.0, 0.625, 1.0, 0.625, 1.0, 0.3919, 0.0, 0.3919, 0.25, 0.625, 0.25, 0.625, 0.0, 0.3919, 1.0, 0.3919, 1.0, 0.625, 1.0, 0.625, 1.0, 0.3919, 0.25, 0.3919, 0.25, 0.375, 0.25, 0.375, 0.25, 0.125, 0.5, 0.125, 0.5, 0.125, 0.75, 0.125, 0.75, 0.125, 0.75, 0.125, 0.75, 0.125, 0.75, 0.125, 0.75, 0.3919, 1.0, 0.3919, 1.0, 0.375, 1.0, 0.375, 1.0, 0.125, 0.75, 0.125, 0.75, 0.125, 0.75, 0.125, 0.75, 0.375, 1.0, 0.375, 1.0, 0.625, 1.0, 0.625, 1.0, 0.875, 0.75, 0.875, 0.75, 0.875, 0.75, 0.875, 0.75, 0.375, 1.0, 0.375, 1.0, 0.625, 1.0, 0.625, 1.0, 0.875, 0.75, 0.875, 0.75, 0.875, 0.75, 0.875, 0.75, 0.3919, 1.0, 0.3919, 1.0, 0.375, 1.0, 0.375, 1.0, 0.125, 0.75, 0.125, 0.75, 0.125, 0.75, 0.125, 0.75, 0.3919, 1.0, 0.3919, 1.0, 0.375, 1.0, 0.375, 1.0, 0.125, 0.75, 0.125, 0.75, 0.125, 0.75, 0.125, 0.75, 0.3919, 1.0, 0.3919, 1.0, 0.625, 1.0, 0.625, 1.0, 0.125, 0.75, 0.125, 0.75, 0.125, 0.75, 0.125, 0.75, 0.3919, 1.0, 0.3919, 1.0, 0.625, 1.0, 0.625, 1.0, 0.875, 0.75, 0.875, 0.75, 0.875, 0.75, 0.875, 0.75, 0.3919, 1.0, 0.3919, 1.0, 0.375, 1.0, 0.375, 1.0, 0.875, 0.75, 0.875, 0.75, 0.875, 0.75, 0.875, 0.75, 0.3919, 1.0, 0.3919, 1.0, 0.625, 1.0, 0.625, 1.0, 0.875, 0.75, 0.875, 0.75, 0.875, 0.75, 0.875, 0.75, 0.3919, 1.0, 0.3919, 1.0, 0.375, 1.0, 0.375, 1.0, 0.3919, 1.0, 0.3919, 1.0, 0.625, 1.0, 0.625, 1.0, 0.3919, 1.0, 0.3919, 1.0, 0.375, 1.0, 0.375, 1.0, 0.125, 0.75, 0.125, 0.75, 0.125, 0.75, 0.125, 0.75, 0.3919, 1.0, 0.3919, 1.0, 0.625, 1.0, 0.625, 1.0, 0.625, 1.0, 0.625, 1.0, 0.375, 1.0, 0.375, 1.0, 0.125, 0.75, 0.125, 0.75, 0.375, 0.75, 0.375, 0.75, 0.625, 0.75, 0.625, 0.75, 0.875, 0.75, 0.875, 0.75, 0.3919, 0.75, 0.3919, 0.75, 0.625, 0.75, 0.625, 0.75, 0.125, 0.75, 0.125, 0.75, 0.375, 0.75, 0.375, 0.75, 0.125, 0.75, 0.125, 0.75, 0.375, 0.75, 0.375, 0.75, 0.3919, 0.75, 0.3919, 0.75, 0.625, 0.75, 0.625, 0.75, 0.625, 0.75, 0.625, 0.75, 0.875, 0.75, 0.875, 0.75, 0.625, 0.75, 0.625, 0.75, 0.875, 0.75, 0.875, 0.75, 0.3919, 0.75, 0.3919, 0.75, 0.625, 0.75, 0.625, 0.75, 0.625, 0.75, 0.625, 0.75, 0.875, 0.75, 0.875, 0.75, 0.625, 1.0, 0.625, 1.0, 0.375, 1.0, 0.375, 1.0, 0.125, 0.75, 0.125, 0.75, 0.375, 0.75, 0.375, 0.75, 0.625, 1.0, 0.625, 1.0, 0.375, 1.0, 0.375, 1.0, 0.125, 0.75, 0.125, 0.75, 0.375, 0.75, 0.375, 0.75, 0.375, 0.75, 0.375, 0.75, 0.375, 0.75, 0.375, 0.75, 0.3919, 0.75, 0.3919, 0.75, 0.625, 0.75, 0.625, 0.75, 0.3919, 0.75, 0.3919, 0.75, 0.625, 0.75, 0.625, 0.75, 0.625, 0.75, 0.625, 0.75, 0.875, 0.75, 0.875, 0.75, 0.3919, 1.0, 0.3919, 1.0, 0.375, 1.0, 0.375, 1.0, 0.625, 0.75, 0.625, 0.75, 0.875, 0.75, 0.875, 0.75, 0.625, 0.75, 0.625, 0.75, 0.875, 0.75, 0.875, 0.75, 0.3919, 1.0, 0.3919, 1.0, 0.375, 1.0, 0.375, 1.0, 0.125, 0.75, 0.125, 0.75, 0.375, 0.75, 0.375, 0.75, 0.125, 0.75, 0.125, 0.75, 0.375, 0.75, 0.375, 0.75, 0.3919, 1.0, 0.3919, 1.0, 0.375, 1.0, 0.375, 1.0, 0.125, 0.75, 0.125, 0.75, 0.375, 0.75, 0.375, 0.75, 0.3919, 0.75, 0.3919, 0.75, 0.625, 0.75, 0.625, 0.75, 0.625, 0.75, 0.625, 0.75, 0.875, 0.75, 0.875, 0.75, 0.3919, 0.75, 0.3919, 0.75, 0.625, 0.75, 0.625, 0.75, 0.625, 0.75, 0.625, 0.75, 0.875, 0.75, 0.875, 0.75, 0.3919, 1.0, 0.3919, 1.0, 0.375, 1.0, 0.375, 1.0, 0.625, 0.75, 0.625, 0.75, 0.875, 0.75, 0.875, 0.75, 0.3919, 1.0, 0.3919, 1.0, 0.375, 1.0, 0.375, 1.0, 0.125, 0.75, 0.125, 0.75, 0.375, 0.75, 0.375, 0.75, 0.3919, 0.75, 0.3919, 0.75, 0.625, 0.75, 0.625, 0.75, 0.125, 0.75, 0.125, 0.75, 0.375, 0.75, 0.375, 0.75, 0.3919, 1.0, 0.3919, 1.0, 0.375, 1.0, 0.375, 1.0, 0.125, 0.75, 0.125, 0.75, 0.375, 0.75, 0.375, 0.75, 0.3919, 0.75, 0.3919, 0.75, 0.625, 0.75, 0.625, 0.75, 0.625, 0.75, 0.625, 0.75, 0.875, 0.75, 0.875, 0.75, 0.3919, 0.75, 0.3919, 0.75, 0.625, 0.75, 0.625, 0.75, 0.625, 0.75, 0.625, 0.75, 0.875, 0.75, 0.875, 0.75, 0.3919, 1.0, 0.3919, 1.0, 0.375, 1.0, 0.375, 1.0, 0.3919, 1.0, 0.3919, 1.0, 0.375, 1.0, 0.375, 1.0, 0.3919, 1.0, 0.3919, 1.0, 0.375, 1.0, 0.375, 1.0, 0.125, 0.75, 0.125, 0.75, 0.375, 0.75, 0.375, 0.75, 0.3919, 0.75, 0.3919, 0.75, 0.625, 0.75, 0.625, 0.75, 0.125, 0.75, 0.125, 0.75, 0.375, 0.75, 0.375, 0.75, 0.125, 0.75, 0.125, 0.75, 0.375, 0.75, 0.375, 0.75, 0.3919, 0.75, 0.3919, 0.75, 0.625, 0.75, 0.625, 0.75, 0.625, 0.75, 0.625, 0.75, 0.875, 0.75, 0.875, 0.75, 0.625, 0.75, 0.625, 0.75, 0.875, 0.75, 0.875, 0.75, 0.3919, 0.75, 0.3919, 0.75, 0.625, 0.75, 0.625, 0.75, 0.625, 0.75, 0.625, 0.75, 0.875, 0.75, 0.875, 0.75, 0.3919, 1.0, 0.3919, 1.0, 0.375, 1.0, 0.375, 1.0, 0.3919, 0.75, 0.3919, 1.0, 0.625, 1.0, 0.625, 0.75, 0.3919, 1.0, 0.3919, 1.0, 0.375, 1.0, 0.375, 1.0, 0.125, 0.75, 0.125, 0.75, 0.375, 0.75, 0.375, 0.75, 0.3919, 0.75, 0.3919, 0.75, 0.625, 0.75, 0.625, 0.75, 0.375, 0.75, 0.375, 0.75, 0.375, 0.75, 0.375, 0.75, 0.625, 0.75, 0.625, 0.75, 0.625, 0.75, 0.625, 0.75, 0.3919, 0.75, 0.3919, 0.75, 0.375, 0.75, 0.375, 0.75, 0.3919, 0.75, 0.3919, 0.75, 0.625, 0.75, 0.625, 0.75, 0.3919, 0.75, 0.3919, 0.75, 0.375, 0.75, 0.375, 0.75, 0.3919, 0.75, 0.3919, 0.75, 0.375, 0.75, 0.375, 0.75, 0.625, 0.75, 0.625, 0.75, 0.625, 0.75, 0.625, 0.75, 0.3919, 0.75, 0.3919, 0.75, 0.625, 0.75, 0.625, 0.75, 0.625, 0.75, 0.625, 0.75, 0.625, 0.75, 0.625, 0.75, 0.625, 0.75, 0.625, 0.75, 0.625, 0.75, 0.625, 0.75, 0.3919, 0.75, 0.3919, 0.75, 0.625, 0.75, 0.625, 0.75, 0.375, 0.75, 0.375, 0.75, 0.375, 0.75, 0.375, 0.75, 0.375, 0.75, 0.375, 0.75, 0.375, 0.75, 0.375, 0.75, 0.3919, 0.75, 0.3919, 0.75, 0.625, 0.75, 0.625, 0.75, 0.375, 0.75, 0.375, 0.75, 0.375, 0.75, 0.375, 0.75, 0.3919, 0.75, 0.3919, 0.75, 0.375, 0.75, 0.375, 0.75, 0.625, 0.75, 0.625, 0.75, 0.625, 0.75, 0.625, 0.75, 0.3919, 0.75, 0.3919, 0.75, 0.375, 0.75, 0.375, 0.75, 0.625, 0.75, 0.625, 0.75, 0.625, 0.75, 0.625, 0.75, 0.3919, 0.75, 0.3919, 0.75, 0.625, 0.75, 0.625, 0.75, 0.375, 0.75, 0.375, 0.75, 0.375, 0.75, 0.375, 0.75, 0.3919, 0.75, 0.3919, 0.75, 0.625, 0.75, 0.625, 0.75, 0.375, 0.75, 0.375, 0.75, 0.375, 0.75, 0.375, 0.75, 0.3919, 0.75, 0.3919, 0.75, 0.375, 0.75, 0.375, 0.75, 0.625, 0.75, 0.625, 0.75, 0.625, 0.75, 0.625, 0.75, 0.3919, 0.75, 0.3919, 0.75, 0.375, 0.75, 0.375, 0.75, 0.625, 0.75, 0.625, 0.75, 0.625, 0.75, 0.625, 0.75, 0.3919, 0.75, 0.3919, 0.75, 0.625, 0.75, 0.625, 0.75, 0.375, 0.75, 0.375, 0.75, 0.375, 0.75, 0.375, 0.75, 0.3919, 0.75, 0.3919, 0.75, 0.625, 0.75, 0.625, 0.75, 0.375, 0.75, 0.375, 0.75, 0.375, 0.75, 0.375, 0.75, 0.3919, 0.75, 0.3919, 0.75, 0.375, 0.75, 0.375, 0.75, 0.3919, 0.75, 0.3919, 0.75, 0.375, 0.75, 0.375, 0.75, 0.3919, 0.75, 0.3919, 0.75, 0.375, 0.75, 0.375, 0.75, 0.625, 0.75, 0.625, 0.75, 0.625, 0.75, 0.625, 0.75, 0.3919, 0.75, 0.3919, 0.75, 0.625, 0.75, 0.625, 0.75, 0.625, 0.75, 0.625, 0.75, 0.625, 0.75, 0.625, 0.75, 0.3919, 0.75, 0.3919, 0.75, 0.625, 0.75, 0.625, 0.75, 0.375, 0.75, 0.375, 0.75, 0.375, 0.75, 0.375, 0.75, 0.375, 0.5, 0.375, 0.5, 0.375, 0.5, 0.375, 0.5, 0.375, 0.5, 0.375, 0.5, 0.375, 0.5, 0.375, 0.5, 0.3919, 0.5, 0.3919, 0.5, 0.375, 0.5, 0.375, 0.5, 0.625, 0.5, 0.625, 0.5, 0.625, 0.5, 0.625, 0.5, 0.625, 0.5, 0.625, 0.5, 0.625, 0.5, 0.625, 0.5, 0.375, 0.5, 0.375, 0.5, 0.625, 0.5, 0.625, 0.5, 0.625, 0.5, 0.625, 0.5, 0.625, 0.5, 0.625, 0.5, 0.3919, 0.5, 0.3919, 0.5, 0.375, 0.5, 0.375, 0.5, 0.625, 0.5, 0.625, 0.5, 0.625, 0.5, 0.625, 0.5, 0.3919, 0.5, 0.3919, 0.5, 0.375, 0.5, 0.375, 0.5, 0.375, 0.5, 0.375, 0.5, 0.375, 0.5, 0.375, 0.5, 0.375, 0.5, 0.375, 0.5, 0.625, 0.5, 0.625, 0.5, 0.375, 0.5, 0.375, 0.5, 0.375, 0.5, 0.375, 0.5, 0.3919, 0.5, 0.3919, 0.5, 0.375, 0.5, 0.375, 0.5, 0.375, 0.5, 0.375, 0.5, 0.375, 0.5, 0.375, 0.5, 0.375, 0.5, 0.375, 0.5, 0.625, 0.5, 0.625, 0.5, 0.625, 0.5, 0.625, 0.5, 0.625, 0.5, 0.625, 0.5, 0.625, 0.5, 0.625, 0.5, 0.625, 0.5, 0.625, 0.5, 0.625, 0.5, 0.625, 0.5, 0.625, 0.5, 0.625, 0.5, 0.3919, 0.5, 0.3919, 0.5, 0.625, 0.5, 0.625, 0.5, 0.3919, 0.5, 0.3919, 0.5, 0.375, 0.5, 0.375, 0.5, 0.625, 0.5, 0.625, 0.5, 0.625, 0.5, 0.625, 0.5, 0.375, 0.5, 0.375, 0.5, 0.375, 0.5, 0.375, 0.5, 0.3919, 0.5, 0.3919, 0.5, 0.375, 0.5, 0.375, 0.5, 0.625, 0.5, 0.625, 0.5, 0.625, 0.5, 0.625, 0.5, 0.625, 0.5, 0.625, 0.5, 0.625, 0.5, 0.625, 0.5, 0.3919, 0.5, 0.3919, 0.5, 0.625, 0.5, 0.625, 0.5, 0.375, 0.5, 0.375, 0.5, 0.375, 0.5, 0.375, 0.5, 0.375, 0.5, 0.375, 0.5, 0.375, 0.5, 0.375, 0.5, 0.3919, 0.5, 0.3919, 0.5, 0.625, 0.5, 0.625, 0.5, 0.375, 0.5, 0.375, 0.5, 0.375, 0.5, 0.375, 0.5, 0.3919, 0.5, 0.3919, 0.5, 0.375, 0.5, 0.375, 0.5, 0.625, 0.5, 0.625, 0.5, 0.625, 0.5, 0.625, 0.5, 0.3919, 0.5, 0.3919, 0.5, 0.375, 0.5, 0.375, 0.5, 0.625, 0.5, 0.625, 0.5, 0.625, 0.5, 0.625, 0.5, 0.3919, 0.5, 0.3919, 0.5, 0.625, 0.5, 0.625, 0.5, 0.3919, 0.5, 0.3919, 0.5, 0.375, 0.5, 0.375, 0.5, 0.3919, 0.5, 0.3919, 0.5, 0.625, 0.5, 0.625, 0.5, 0.375, 0.5, 0.375, 0.5, 0.375, 0.5, 0.375, 0.5, 0.3919, 0.5, 0.3919, 0.5, 0.375, 0.5, 0.375, 0.5, 0.625, 0.5, 0.625, 0.5, 0.625, 0.5, 0.625, 0.5, 0.3919, 0.5, 0.3919, 0.5, 0.375, 0.5, 0.375, 0.5, 0.375, 0.5, 0.375, 0.5, 0.375, 0.5, 0.375, 0.5, 0.3919, 0.5, 0.3919, 0.5, 0.625, 0.5, 0.625, 0.5, 0.375, 0.5, 0.375, 0.5, 0.375, 0.5, 0.375, 0.5, 0.3919, 0.5, 0.3919, 0.5, 0.375, 0.5, 0.375, 0.5, 0.375, 0.5, 0.375, 0.5, 0.375, 0.5, 0.375, 0.5, 0.3919, 0.5, 0.3919, 0.5, 0.625, 0.5, 0.625, 0.5, 0.3919, 0.5, 0.3919, 0.5, 0.625, 0.5, 0.625, 0.5, 0.3919, 0.5, 0.3919, 0.5, 0.625, 0.5, 0.625, 0.5, 0.625, 0.5, 0.625, 0.5, 0.625, 0.5, 0.625, 0.5, 0.3919, 0.5, 0.3919, 0.5, 0.375, 0.5, 0.375, 0.5, 0.3919, 0.5, 0.3919, 0.5, 0.375, 0.5, 0.375, 0.5, 0.625, 0.5, 0.625, 0.5, 0.625, 0.5, 0.625, 0.5, 0.3919, 0.5, 0.3919, 0.5, 0.375, 0.5, 0.375, 0.5, 0.375, 0.5, 0.375, 0.5, 0.375, 0.5, 0.375, 0.5, 0.625, 0.5, 0.625, 0.5, 0.625, 0.5, 0.625, 0.5, 0.375, 0.5, 0.375, 0.5, 0.625, 0.5, 0.625, 0.5, 0.375, 0.5, 0.375, 0.5, 0.375, 0.5, 0.375, 0.5, 0.3919, 0.5, 0.3919, 0.5, 0.375, 0.5, 0.375, 0.5, 0.375, 0.5, 0.375, 0.5, 0.375, 0.5, 0.375, 0.5, 0.3919, 0.5, 0.3919, 0.5, 0.375, 0.5, 0.375, 0.5, 0.375, 0.5, 0.375, 0.5, 0.375, 0.5, 0.375, 0.5, 0.375, 0.5, 0.375, 0.5, 0.625, 0.5, 0.625, 0.5, 0.375, 0.5, 0.375, 0.5, 0.375, 0.5, 0.375, 0.5, 0.375, 0.5, 0.375, 0.5, 0.625, 0.5, 0.625, 0.5, 0.625, 0.5, 0.625, 0.5, 0.625, 0.5, 0.625, 0.5, 0.3919, 0.5, 0.3919, 0.5, 0.375, 0.5, 0.375, 0.5, 0.625, 0.5, 0.625, 0.5, 0.625, 0.5, 0.625, 0.5, 0.625, 0.5, 0.625, 0.5, 0.375, 0.5, 0.375, 0.5, 0.625, 0.5, 0.625, 0.5, 0.625, 0.5, 0.625, 0.5, 0.3919, 0.5, 0.3919, 0.5, 0.625, 0.5, 0.625, 0.5, 0.3919, 0.5, 0.3919, 0.5, 0.625, 0.5, 0.625, 0.5, 0.3919, 0.5, 0.3919, 0.5, 0.625, 0.5, 0.625, 0.5, 0.375, 0.5, 0.375, 0.5, 0.375, 0.5, 0.375, 0.5, 0.625, 0.5, 0.625, 0.5, 0.375, 0.5, 0.375, 0.5, 0.625, 0.5, 0.625, 0.5, 0.625, 0.5, 0.625, 0.5, 0.625, 0.5, 0.625, 0.5, 0.375, 0.5, 0.375, 0.5, 0.125, 0.75, 0.125, 0.75, 0.125, 0.75, 0.125, 0.75, 0.125, 0.75, 0.125, 0.75, 0.125, 0.75, 0.125, 0.75, 0.875, 0.75, 0.875, 0.75, 0.875, 0.75, 0.875, 0.75, 0.3919, 1.0, 0.3919, 1.0, 0.625, 1.0, 0.625, 1.0, 0.875, 0.75, 0.875, 0.75, 0.875, 0.75, 0.875, 0.75, 0.3919, 1.0, 0.3919, 1.0, 0.625, 1.0, 0.625, 1.0, 0.875, 0.75, 0.875, 0.75, 0.875, 0.75, 0.875, 0.75, 0.625, 1.0, 0.625, 1.0, 0.375, 1.0, 0.375, 1.0, 0.125, 0.75, 0.125, 0.75, 0.125, 0.75, 0.125, 0.75, 0.125, 0.75, 0.125, 0.75, 0.125, 0.75, 0.125, 0.75, 0.125, 0.75, 0.125, 0.75, 0.125, 0.75, 0.125, 0.75, 0.3919, 1.0, 0.3919, 1.0, 0.625, 1.0, 0.625, 1.0, 0.875, 0.75, 0.875, 0.75, 0.875, 0.75, 0.875, 0.75, 0.625, 1.0, 0.625, 1.0, 0.375, 1.0, 0.375, 1.0, 0.375, 1.0, 0.375, 1.0, 0.3919, 1.0, 0.3919, 1.0, 0.375, 1.0, 0.375, 1.0, 0.3919, 1.0, 0.3919, 1.0, 0.375, 1.0, 0.375, 1.0, 0.3919, 1.0, 0.3919, 1.0, 0.375, 0.5, 0.375, 0.5, 0.3919, 0.5, 0.3919, 0.5, 0.375, 0.5, 0.375, 0.5, 0.3919, 0.5, 0.3919, 0.5, 0.375, 0.5, 0.375, 0.5, 0.3919, 0.5, 0.3919, 0.5, 0.625, 0.5, 0.625, 0.5, 0.3919, 0.5, 0.3919, 0.5, 0.625, 0.5, 0.625, 0.5, 0.3919, 0.5, 0.3919, 0.5, 0.625, 0.5, 0.625, 0.5, 0.3919, 0.5, 0.3919, 0.5, 0.625, 0.5, 0.625, 0.5, 0.3919, 0.5, 0.3919, 0.5, 0.3919, 0.5, 0.3919, 0.5, 0.3919, 0.5, 0.3919, 0.5, 0.625, 0.5, 0.625, 0.5, 0.3919, 0.5, 0.3919, 0.5, 0.375, 0.5, 0.375, 0.5, 0.3919, 0.5, 0.3919, 0.5, 0.375, 0.5, 0.375, 0.5, 0.3919, 0.5, 0.3919, 0.5, 0.375, 0.5, 0.375, 0.5, 0.3919, 0.5, 0.3919, 0.5, 0.625, 0.5, 0.625, 0.5, 0.3919, 0.5, 0.3919, 0.5, 0.375, 0.5, 0.375, 0.5, 0.3919, 0.5, 0.3919, 0.5, 0.625, 0.5, 0.625, 0.5, 0.3919, 0.5, 0.3919, 0.5, 0.625, 0.5, 0.625, 0.5, 0.3919, 0.5, 0.3919, 0.5, 0.375, 0.5, 0.375, 0.5, 0.3919, 0.5, 0.3919, 0.5, 0.625, 0.5, 0.625, 0.5, 0.3919, 0.5, 0.3919, 0.5, 0.375, 0.5, 0.375, 0.5, 0.3919, 0.5, 0.3919, 0.5, 0.625, 0.5, 0.625, 0.5, 0.3919, 0.5, 0.3919, 0.5, 0.625, 0.5, 0.625, 0.5, 0.3919, 0.5, 0.3919, 0.5, 0.375, 0.5, 0.375, 0.5, 0.3919, 0.5, 0.3919, 0.5, 0.375, 0.5, 0.375, 0.5, 0.3919, 0.5, 0.3919, 0.5, 0.625, 0.5, 0.625, 0.5, 0.3919, 0.5, 0.3919, 0.5, 0.625, 0.5, 0.625, 0.5, 0.3919, 0.5, 0.3919, 0.5, 0.375, 0.5, 0.375, 0.5, 0.3919, 0.5, 0.3919, 0.5, 0.625, 0.5, 0.625, 0.5, 0.3919, 0.5, 0.3919, 0.5, 0.625, 0.5, 0.625, 0.5, 0.3919, 0.5, 0.3919, 0.5, 0.625, 0.5, 0.625, 0.5, 0.3919, 0.5, 0.3919, 0.5, 0.625, 0.5, 0.625, 0.5, 0.3919, 0.5, 0.3919, 0.5, 0.375, 0.75, 0.375, 0.75, 0.3919, 0.75, 0.3919, 0.75, 0.375, 0.75, 0.375, 0.75, 0.3919, 0.75, 0.3919, 0.75, 0.625, 0.75, 0.625, 0.75, 0.3919, 0.75, 0.3919, 0.75, 0.625, 0.75, 0.625, 0.75, 0.3919, 0.75, 0.3919, 0.75, 0.625, 0.75, 0.625, 0.75, 0.3919, 0.75, 0.3919, 0.75, 0.375, 0.75, 0.375, 0.75, 0.3919, 0.75, 0.3919, 0.75, 0.375, 0.75, 0.375, 0.75, 0.3919, 0.75, 0.3919, 0.75, 0.625, 0.75, 0.625, 0.75, 0.3919, 0.75, 0.3919, 0.75, 0.625, 0.75, 0.625, 0.75, 0.3919, 0.75, 0.3919, 0.75, 0.375, 0.75, 0.375, 0.75, 0.3919, 0.75, 0.3919, 0.75, 0.375, 0.75, 0.375, 0.75, 0.3919, 0.75, 0.3919, 0.75, 0.625, 0.75, 0.625, 0.75, 0.3919, 0.75, 0.3919, 0.75, 0.625, 0.75, 0.625, 0.75, 0.3919, 0.75, 0.3919, 0.75, 0.375, 0.75, 0.375, 0.75, 0.3919, 0.75, 0.3919, 0.75, 0.375, 0.75, 0.375, 0.75, 0.3919, 0.75, 0.3919, 0.75, 0.375, 0.75, 0.375, 0.75, 0.3919, 0.75, 0.3919, 0.75, 0.625, 0.75, 0.625, 0.75, 0.3919, 0.75, 0.3919, 0.75, 0.625, 0.75, 0.625, 0.75, 0.3919, 0.75, 0.3919, 0.75, 0.375, 0.75, 0.375, 0.75, 0.3919, 0.75, 0.3919, 0.75, 0.625, 0.75, 0.625, 0.75, 0.3919, 0.75, 0.3919, 0.75, 0.375, 0.75, 0.375, 0.75, 0.3919, 0.75, 0.3919, 0.75, 0.625, 1.0, 0.625, 1.0, 0.3919, 1.0, 0.3919, 1.0, 0.375, 0.75, 0.375, 1.0, 0.3919, 1.0, 0.3919, 0.75, 0.625, 1.0, 0.625, 1.0, 0.3919, 1.0, 0.3919, 1.0, 0.375, 0.75, 0.375, 0.75, 0.3919, 0.75, 0.3919, 0.75, 0.375, 0.75, 0.375, 0.75, 0.3919, 0.75, 0.3919, 0.75, 0.375, 0.75, 0.375, 0.75, 0.3919, 0.75, 0.3919, 0.75, 0.625, 1.0, 0.625, 1.0, 0.3919, 1.0, 0.3919, 1.0, 0.625, 1.0, 0.625, 1.0, 0.3919, 1.0, 0.3919, 1.0, 0.625, 1.0, 0.625, 1.0, 0.3919, 1.0, 0.3919, 1.0, 0.375, 0.75, 0.375, 0.75, 0.3919, 0.75, 0.3919, 0.75, 0.375, 0.75, 0.375, 0.75, 0.3919, 0.75, 0.3919, 0.75, 0.625, 1.0, 0.625, 1.0, 0.3919, 1.0, 0.3919, 1.0, 0.375, 0.75, 0.375, 0.75, 0.3919, 0.75, 0.3919, 0.75, 0.625, 1.0, 0.625, 1.0, 0.3919, 1.0, 0.3919, 1.0, 0.625, 1.0, 0.625, 1.0, 0.3919, 1.0, 0.3919, 1.0, 0.375, 0.75, 0.375, 0.75, 0.3919, 0.75, 0.3919, 0.75, 0.375, 0.75, 0.375, 0.75, 0.3919, 0.75, 0.3919, 0.75, 0.625, 1.0, 0.625, 1.0, 0.3919, 1.0, 0.3919, 1.0, 0.625, 1.0, 0.625, 1.0, 0.3919, 1.0, 0.3919, 1.0, 0.625, 1.0, 0.625, 1.0, 0.3919, 1.0, 0.3919, 1.0, 0.375, 0.75, 0.375, 0.75, 0.3919, 0.75, 0.3919, 0.75, 0.375, 0.75, 0.375, 0.75, 0.3919, 0.75, 0.3919, 0.75, 0.375, 0.75, 0.375, 0.75, 0.3919, 0.75, 0.3919, 0.75, 0.375, 0.75, 0.375, 0.75, 0.3919, 0.75, 0.3919, 0.75, 0.375, 0.75, 0.375, 0.75, 0.3919, 0.75, 0.3919, 0.75, 0.375, 1.0, 0.375, 1.0, 0.3919, 1.0, 0.3919, 1.0, 0.625, 1.0, 0.625, 1.0, 0.3919, 1.0, 0.3919, 1.0, 0.375, 1.0, 0.375, 1.0, 0.3919, 1.0, 0.3919, 1.0, 0.625, 1.0, 0.625, 1.0, 0.3919, 1.0, 0.3919, 1.0, 0.375, 1.0, 0.375, 1.0, 0.3919, 1.0, 0.3919, 1.0, 0.625, 1.0, 0.625, 1.0, 0.3919, 1.0, 0.3919, 1.0, 0.375, 1.0, 0.375, 1.0, 0.3919, 1.0, 0.3919, 1.0, 0.375, 1.0, 0.375, 1.0, 0.3919, 1.0, 0.3919, 1.0, 0.625, 1.0, 0.625, 1.0, 0.3919, 1.0, 0.3919, 1.0, 0.625, 1.0, 0.625, 1.0, 0.3919, 1.0, 0.3919, 1.0, 0.625, 1.0, 0.625, 1.0, 0.3919, 1.0, 0.3919, 1.0, 0.625, 0.25, 0.625, 0.25, 0.3919, 0.25, 0.3919, 0.25, 0.375, 1.0, 0.375, 1.0, 0.3919, 1.0, 0.3919, 1.0, 0.375, 0.0, 0.375, 0.25, 0.3919, 0.25, 0.3919, 0.0, 0.375, 1.0, 0.375, 1.0, 0.3919, 1.0, 0.3919, 1.0, 0.625, 0.25, 0.625, 0.25, 0.3919, 0.25, 0.3919, 0.25, 0.375, 1.0, 0.375, 1.0, 0.3919, 1.0, 0.3919, 1.0, 0.625, 0.25, 0.625, 0.25, 0.3919, 0.25, 0.3919, 0.25, 0.625, 0.25, 0.625, 0.25, 0.3919, 0.25, 0.3919, 0.25, 0.375, 1.0, 0.375, 1.0, 0.3919, 1.0, 0.3919, 1.0, 0.375, 1.0, 0.375, 1.0, 0.3919, 1.0, 0.3919, 1.0, 0.625, 0.25, 0.625, 0.25, 0.3919, 0.25, 0.3919, 0.25, 0.375, 1.0, 0.375, 1.0, 0.3919, 1.0, 0.3919, 1.0, 0.625, 0.25, 0.625, 0.25, 0.3919, 0.25, 0.3919, 0.25, 0.375, 1.0, 0.375, 1.0, 0.3919, 1.0, 0.3919, 1.0, 0.625, 0.25, 0.625, 0.25, 0.3919, 0.25, 0.3919, 0.25, 0.625, 0.25, 0.625, 0.25, 0.3919, 0.25, 0.3919, 0.25, 0.625, 0.25, 0.625, 0.25, 0.3919, 0.25, 0.3919, 0.25, 0.625, 0.25, 0.625, 0.25, 0.3919, 0.25, 0.3919, 0.25, 0.625, 0.25, 0.625, 0.25, 0.3919, 0.25, 0.3919, 0.25, 0.375, 0.25, 0.375, 0.25, 0.3919, 0.25, 0.3919, 0.25, 0.625, 0.25, 0.625, 0.25, 0.3919, 0.25, 0.3919, 0.25, 0.375, 0.25, 0.375, 0.25, 0.3919, 0.25, 0.3919, 0.25, 0.625, 0.25, 0.625, 0.25, 0.3919, 0.25, 0.3919, 0.25, 0.375, 0.25, 0.375, 0.25, 0.3919, 0.25, 0.3919, 0.25, 0.375, 0.25, 0.375, 0.25, 0.3919, 0.25, 0.3919, 0.25, 0.625, 0.25, 0.625, 0.25, 0.3919, 0.25, 0.3919, 0.25, 0.625, 0.25, 0.625, 0.25, 0.3919, 0.25, 0.3919, 0.25, 0.625, 0.25, 0.625, 0.25, 0.3919, 0.25, 0.3919, 0.25, 0.375, 0.25, 0.375, 0.25, 0.3919, 0.25, 0.3919, 0.25, 0.375, 0.25, 0.375, 0.25, 0.3919, 0.25, 0.3919, 0.25, 0.375, 0.25, 0.375, 0.25, 0.3919, 0.25, 0.3919, 0.25, 0.625, 0.25, 0.625, 0.25, 0.3919, 0.25, 0.3919, 0.25, 0.625, 0.25, 0.625, 0.25, 0.3919, 0.25, 0.3919, 0.25, 0.625, 0.75, 0.625, 0.75, 0.3919, 0.75, 0.3919, 0.75, 0.375, 0.5, 0.375, 0.5, 0.3919, 0.5, 0.3919, 0.5, 0.375, 0.5, 0.375, 0.75, 0.3919, 0.75, 0.3919, 0.5, 0.375, 0.5, 0.375, 0.5, 0.3919, 0.5, 0.3919, 0.5, 0.625, 0.75, 0.625, 0.75, 0.3919, 0.75, 0.3919, 0.75, 0.625, 0.75, 0.625, 0.75, 0.3919, 0.75, 0.3919, 0.75, 0.375, 0.5, 0.375, 0.5, 0.3919, 0.5, 0.3919, 0.5, 0.375, 0.5, 0.375, 0.5, 0.3919, 0.5, 0.3919, 0.5, 0.375, 0.5, 0.375, 0.5, 0.3919, 0.5, 0.3919, 0.5, 0.625, 0.75, 0.625, 0.75, 0.3919, 0.75, 0.3919, 0.75, 0.625, 0.75, 0.625, 0.75, 0.3919, 0.75, 0.3919, 0.75, 0.625, 0.75, 0.625, 0.75, 0.3919, 0.75, 0.3919, 0.75, 0.375, 0.5, 0.375, 0.5, 0.3919, 0.5, 0.3919, 0.5, 0.375, 0.5, 0.375, 0.5, 0.3919, 0.5, 0.3919, 0.5, 0.625, 0.75, 0.625, 0.75, 0.3919, 0.75, 0.3919, 0.75, 0.625, 0.75, 0.625, 0.75, 0.3919, 0.75, 0.3919, 0.75, 0.625, 0.75, 0.625, 0.75, 0.3919, 0.75, 0.3919, 0.75, 0.375, 0.5, 0.375, 0.5, 0.3919, 0.5, 0.3919, 0.5, 0.375, 0.5, 0.375, 0.5, 0.3919, 0.5, 0.3919, 0.5, 0.375, 0.5, 0.375, 0.5, 0.3919, 0.5, 0.3919, 0.5, 0.625, 0.75, 0.625, 0.75, 0.3919, 0.75, 0.3919, 0.75, 0.625, 0.75, 0.625, 0.75, 0.3919, 0.75, 0.3919, 0.75, 0.375, 0.5, 0.375, 0.5, 0.3919, 0.5, 0.3919, 0.5, 0.375, 0.5, 0.375, 0.5, 0.3919, 0.5, 0.3919, 0.5, 0.375, 0.25, 0.375, 0.25, 0.3919, 0.25, 0.3919, 0.25, 0.375, 0.25, 0.375, 0.5, 0.3919, 0.5, 0.3919, 0.25, 0.375, 0.25, 0.375, 0.25, 0.3919, 0.25, 0.3919, 0.25, 0.625, 0.5, 0.625, 0.5, 0.3919, 0.5, 0.3919, 0.5, 0.625, 0.5, 0.625, 0.5, 0.3919, 0.5, 0.3919, 0.5, 0.625, 0.5, 0.625, 0.5, 0.3919, 0.5, 0.3919, 0.5, 0.375, 0.25, 0.375, 0.25, 0.3919, 0.25, 0.3919, 0.25, 0.625, 0.5, 0.625, 0.5, 0.3919, 0.5, 0.3919, 0.5, 0.375, 0.25, 0.375, 0.25, 0.3919, 0.25, 0.3919, 0.25, 0.375, 0.25, 0.375, 0.25, 0.3919, 0.25, 0.3919, 0.25, 0.625, 0.5, 0.625, 0.5, 0.3919, 0.5, 0.3919, 0.5, 0.375, 0.25, 0.375, 0.25, 0.3919, 0.25, 0.3919, 0.25, 0.375, 0.25, 0.375, 0.25, 0.3919, 0.25, 0.3919, 0.25, 0.625, 0.5, 0.625, 0.5, 0.3919, 0.5, 0.3919, 0.5, 0.375, 0.25, 0.375, 0.25, 0.3919, 0.25, 0.3919, 0.25, 0.625, 0.5, 0.625, 0.5, 0.3919, 0.5, 0.3919, 0.5, 0.375, 0.25, 0.375, 0.25, 0.3919, 0.25, 0.3919, 0.25, 0.625, 0.75, 0.625, 0.75, 0.3919, 0.75, 0.3919, 0.75, 0.0, 0.0, 0.0, 0.0, 0.0, 0.0, 0.0, 0.0, 0.0, 0.0, 0.0, 0.0, 0.0, 0.0, 0.0, 0.0, 0.0, 0.0, 0.0, 0.0, 0.0, 0.0, 0.0, 0.0, 0.625, 1.0, 0.375, 1.0, 0.375, 1.0, 0.625, 1.0, 0.875, 0.75, 0.875, 0.75, 0.875, 0.75, 0.875, 0.75, 0.625, 1.0, 0.375, 1.0, 0.375, 1.0, 0.625, 1.0, 0.375, 1.0, 0.625, 1.0, 0.625, 1.0, 0.375, 1.0, 0.125, 0.75, 0.125, 0.75, 0.125, 0.75, 0.125, 0.75, 0.375, 1.0, 0.625, 1.0, 0.625, 1.0, 0.375, 1.0, 0.625, 0.5, 0.3919, 0.5, 0.3919, 0.5, 0.625, 0.5, 0.625, 0.5, 0.3919, 0.5, 0.3919, 0.5, 0.625, 0.5, 0.625, 0.5, 0.625, 0.5, 0.625, 0.5, 0.625, 0.5, 0.3919, 0.5, 0.625, 0.5, 0.625, 0.5, 0.3919, 0.5, 0.3919, 0.5, 0.3919, 0.5, 0.3919, 0.5, 0.3919, 0.5, 0.625, 0.5, 0.625, 0.5, 0.625, 0.5, 0.625, 0.5, 0.3919, 0.5, 0.3919, 0.5, 0.3919, 0.5, 0.3919, 0.5, 0.3919, 0.5, 0.625, 0.5, 0.625, 0.5, 0.3919, 0.5, 0.625, 0.5, 0.625, 0.5, 0.3919, 0.5, 0.3919, 0.5, 0.3919, 0.5, 0.625, 0.5, 0.625, 0.5, 0.3919, 0.5, 0.625, 0.5, 0.3919, 0.5, 0.3919, 0.5, 0.625, 0.5, 0.625, 0.5, 0.625, 0.5, 0.625, 0.5, 0.625, 0.5, 0.3919, 0.75, 0.625, 0.75, 0.625, 0.75, 0.3919, 0.75, 0.3919, 0.5, 0.3919, 0.75, 0.3919, 0.75, 0.3919, 0.5, 0.625, 0.75, 0.625, 0.5, 0.625, 0.5, 0.625, 0.75, 0.3919, 0.75, 0.625, 0.75, 0.625, 0.75, 0.3919, 0.75, 0.3919, 0.5, 0.3919, 0.75, 0.3919, 0.75, 0.3919, 0.5, 0.625, 0.75, 0.625, 0.5, 0.625, 0.5, 0.625, 0.75, 0.3919, 0.5, 0.3919, 0.75, 0.3919, 0.75, 0.3919, 0.5, 0.3919, 0.5, 0.3919, 0.5, 0.3919, 0.5, 0.3919, 0.5, 0.3919, 0.5, 0.3919, 0.75, 0.625, 0.75, 0.625, 0.5, 0.625, 0.5, 0.3919, 0.5, 0.3919, 0.5, 0.625, 0.5, 0.3919, 0.75, 0.625, 0.75, 0.625, 0.75, 0.3919, 0.75, 0.625, 0.75, 0.625, 0.5, 0.625, 0.5, 0.625, 0.75, 0.625, 0.5, 0.625, 0.5, 0.625, 0.5, 0.625, 0.5, 0.3919, 0.5, 0.625, 0.5, 0.625, 0.5, 0.3919, 0.5, 0.625, 0.5, 0.625, 0.5, 0.625, 0.5, 0.625, 0.5, 0.625, 0.5, 0.3919, 0.5, 0.3919, 0.5, 0.625, 0.5, 0.3919, 0.5, 0.3919, 0.5, 0.3919, 0.5, 0.3919, 0.5, 0.625, 0.5, 0.3919, 0.5, 0.3919, 0.5, 0.625, 0.5, 0.3919, 0.5, 0.3919, 0.5, 0.3919, 0.5, 0.3919, 0.5, 0.3919, 0.5, 0.625, 0.5, 0.625, 0.5, 0.3919, 0.5, 0.625, 0.5, 0.3919, 0.5, 0.3919, 0.5, 0.625, 0.5, 0.3919, 0.5, 0.625, 0.5, 0.625, 0.5, 0.3919, 0.5, 0.625, 0.5, 0.625, 0.5, 0.625, 0.5, 0.625, 0.5, 0.625, 0.5, 0.3919, 0.5, 0.3919, 0.5, 0.625, 0.5])
me_cube.materials.append(mat_material)
me_cube.use_mirror_vertex_groups = False
me_cube.update()

# ---- objects
ob_cube = bpy.data.objects.new('Cube', me_cube)

# ---- transforms, parenting, visibility, modifiers, constraints
ob_cube.location = (0.0, 0.0, 0.0)
ob_cube.lock_rotations_4d = False
ob_cube.empty_display_type = 'ARROWS'
ob_cube.lineart.crease_threshold = 0.0
_m = ob_cube.modifiers.new('Subdivision', 'SUBSURF')
_m.levels = 3
_m = ob_cube.modifiers.new('Displace', 'DISPLACE')
_m.strength = 0.3
_m = ob_cube.modifiers.new('Decimate', 'DECIMATE')
_m.ratio = 0.1
_m.use_collapse_triangulate = True

# ---- collection membership
col_collection.objects.link(ob_cube)

# ---- scene / render settings (as saved in the file)
scene.frame_start = 1; scene.frame_end = 250; scene.frame_set(1)
scene.render.engine = 'BLENDER_EEVEE_NEXT'
bpy.context.view_layer.update()

# ---- added for rendering (the .blend has no active camera and no usable light): camera, sun
cam_auto = bpy.data.cameras.new('AutoCamera')
cam_auto.lens = 50.0
cam_auto.sensor_width = 36.0
cam_auto.clip_end = 2479.06
ob_auto_camera = bpy.data.objects.new('AutoCamera', cam_auto)
scene.collection.objects.link(ob_auto_camera)
ob_auto_camera.location = (145.06, -177.075, 113.074)
ob_auto_camera.rotation_euler = (1.09748, -7.21219e-08, 0.694738)
scene.camera = ob_auto_camera
light_auto_sun = bpy.data.lights.new('AutoSun', 'SUN')
light_auto_sun.energy = 3.0
light_auto_sun.angle = 0.0523599
ob_auto_sun = bpy.data.objects.new('AutoSun', light_auto_sun)
scene.collection.objects.link(ob_auto_sun)
ob_auto_sun.rotation_euler = (0.872665, 0.174533, 0.523599)
bpy.context.view_layer.update()
